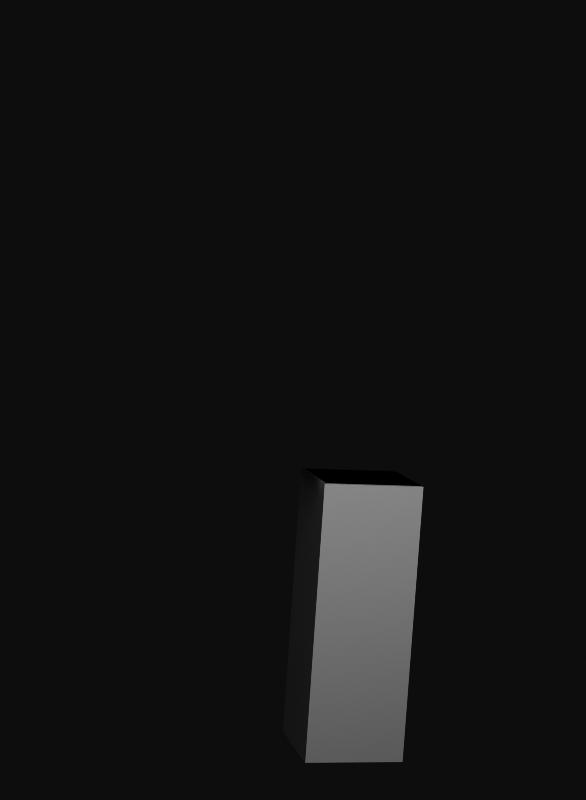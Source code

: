 # Source: alex.blend  (saved by Blender 4.1.24; exported with 4.5.12 LTS)
import bpy
from mathutils import Matrix  # noqa: F401  (used for matrix-valued properties, if any)

bpy.ops.wm.read_factory_settings(use_empty=True)
scene = bpy.context.scene
scene.name = 'Scene'

# ---- collections
col_collection = bpy.data.collections.new('Collection'); scene.collection.children.link(col_collection)
col_bad = bpy.data.collections.new('bad'); scene.collection.children.link(col_bad)
col_good = bpy.data.collections.new('good'); scene.collection.children.link(col_good)

# ---- materials (node trees are filled in below, after node groups)
mat_material_0 = bpy.data.materials.new('Material_0')
mat_material_0.alpha_threshold = 0.05
mat_material_0.preview_render_type = 'FLAT'

# ---- material node trees
mat_material_0.use_nodes = True; mat_material_0.node_tree.nodes.clear()
_N = mat_material_0.node_tree.nodes; _L = mat_material_0.node_tree.links
n0 = _N.new('ShaderNodeOutputMaterial'); n0.name = 'Material Output'; n0.location = (1237, 335)
n1 = _N.new('ShaderNodeTexCoord'); n1.name = 'Texture Coordinate'; n1.location = (-245, 207)
n2 = _N.new('ShaderNodeShaderToRGB'); n2.name = 'Shader to RGB'; n2.location = (139, 554)
n3 = _N.new('ShaderNodeSeparateColor'); n3.name = 'Separate Color'; n3.location = (363, 534)
n4 = _N.new('ShaderNodeSeparateXYZ'); n4.name = 'Separate XYZ'; n4.location = (31, 215)
n5 = _N.new('ShaderNodeMath'); n5.name = 'Math'; n5.location = (625, 551)
n5.operation = 'MULTIPLY'
n5.inputs[1].default_value = 0.75
n6 = _N.new('ShaderNodeBsdfPrincipled'); n6.name = 'Principled BSDF'; n6.location = (-430, 758)
n6.inputs[2].default_value = 0.5182
_L.new(n2.outputs[0], n3.inputs[0])
_L.new(n1.outputs[2], n4.inputs[0])
_L.new(n3.outputs[2], n5.inputs[0])
_L.new(n6.outputs[0], n2.inputs[0])
_L.new(n6.outputs[0], n0.inputs[0])
n0.is_active_output = True

# ---- world
world_world = bpy.data.worlds.new('World'); scene.world = world_world
world_world.use_nodes = True; world_world.node_tree.nodes.clear()
_N = world_world.node_tree.nodes; _L = world_world.node_tree.links
n0 = _N.new('ShaderNodeOutputWorld'); n0.name = 'World Output'; n0.location = (300, 300)
n1 = _N.new('ShaderNodeBackground'); n1.name = 'Background'; n1.location = (10, 300)
n1.inputs[0].default_value = (0.05088, 0.05088, 0.05088, 1.0)
_L.new(n1.outputs[0], n0.inputs[0])
n0.is_active_output = True
world_world.color = (0.05088, 0.05088, 0.05088)
world_world.use_sun_shadow = False
world_world.sun_shadow_jitter_overblur = 0.0

# ---- cameras
cam_camera_001 = bpy.data.cameras.new('Camera.001')
cam_camera_001.clip_end = 100.0
cam_camera_001.lens = 70.0
cam_camera_001.sensor_width = 32.0
cam_camera_001.sensor_height = 18.0
cam_camera_001.ortho_scale = 13.2
cam_camera_001.display_size = 2.0
cam_camera_001.show_background_images = True
cam_camera_001.dof.focus_distance = 0.0

# ---- lights
light_sun_002 = bpy.data.lights.new('Sun.002', 'AREA')
light_sun_002.transmission_factor = 0.0
light_sun_002.energy = 680.0
light_sun_002.shadow_buffer_clip_start = 0.5
light_sun_002.shadow_soft_size = 0.1
light_sun_002.shadow_maximum_resolution = 0.006
light_sun_002.use_absolute_resolution = True
light_sun_002.size = 0.1
light_sun_002.size_y = 0.1

# ---- meshes
me_mesh_1 = bpy.data.meshes.new('Mesh_1')
me_mesh_1.from_pydata([(0.2812, -0.2812, 2.031), (0.2812, 0.2812, 2.031), (0.2812, -0.2812, 1.469), (0.2812, 0.2812, 1.469), (-0.2812, 0.2812, 2.031), (-0.2812, -0.2812, 2.031), (-0.2812, 0.2812, 1.469), (-0.2812, -0.2812, 1.469), (-0.2812, 0.2812, 2.031), (0.2812, 0.2812, 2.031), (-0.2812, -0.2812, 2.031), (0.2812, -0.2812, 2.031), (-0.2812, -0.2812, 1.469), (0.2812, -0.2812, 1.469), (-0.2812, 0.2812, 1.469), (0.2812, 0.2812, 1.469), (-0.2812, -0.2812, 2.031), (0.2812, -0.2812, 2.031), (-0.2812, -0.2812, 1.469), (0.2812, -0.2812, 1.469), (0.2812, 0.2812, 2.031), (-0.2812, 0.2812, 2.031), (0.2812, 0.2812, 1.469), (-0.2812, 0.2812, 1.469)], [], [(0, 2, 1), (2, 3, 1), (4, 6, 5), (6, 7, 5), (8, 10, 9), (10, 11, 9), (12, 14, 13), (14, 15, 13), (16, 18, 17), (18, 19, 17), (20, 22, 21), (22, 23, 21)])
_uv = me_mesh_1.uv_layers.new(name='UVMap')
_uv.uv.foreach_set('vector', [0.5002, 0.8748, 0.5002, 0.7502, 0.6248, 0.8748, 0.5002, 0.7502, 0.6248, 0.7502, 0.6248, 0.8748, 0.7502, 0.8748, 0.7502, 0.7502, 0.8748, 0.8748, 0.7502, 0.7502, 0.8748, 0.7502, 0.8748, 0.8748, 0.7498, 0.8752, 0.7498, 0.9998, 0.6252, 0.8752, 0.7498, 0.9998, 0.6252, 0.9998, 0.6252, 0.8752, 0.8748, 0.9998, 0.8748, 0.8752, 0.7502, 0.9998, 0.8748, 0.8752, 0.7502, 0.8752, 0.7502, 0.9998, 0.8752, 0.8748, 0.8752, 0.7502, 0.9998, 0.8748, 0.8752, 0.7502, 0.9998, 0.7502, 0.9998, 0.8748, 0.6252, 0.8748, 0.6252, 0.7502, 0.7498, 0.8748, 0.6252, 0.7502, 0.7498, 0.7502, 0.7498, 0.8748])
me_mesh_1.materials.append(mat_material_0)
me_mesh_1.update()
me_mesh_1.normals_split_custom_set([tuple(v) for v in zip(*[iter([1.0, 0.0, 0.0, 1.0, 0.0, 0.0, 1.0, 0.0, 0.0, 1.0, 0.0, 0.0, 1.0, 0.0, 0.0, 1.0, 0.0, 0.0, -1.0, 0.0, 0.0, -1.0, 0.0, 0.0, -1.0, 0.0, 0.0, -1.0, 0.0, 0.0, -1.0, 0.0, 0.0, -1.0, 0.0, 0.0, 0.0, 0.0, 1.0, 0.0, 0.0, 1.0, 0.0, 0.0, 1.0, 0.0, 0.0, 1.0, 0.0, 0.0, 1.0, 0.0, 0.0, 1.0, 0.0, 0.0, -1.0, 0.0, 0.0, -1.0, 0.0, 0.0, -1.0, 0.0, 0.0, -1.0, 0.0, 0.0, -1.0, 0.0, 0.0, -1.0, 0.0, -1.0, 0.0, 0.0, -1.0, 0.0, 0.0, -1.0, 0.0, 0.0, -1.0, 0.0, 0.0, -1.0, 0.0, 0.0, -1.0, 0.0, 0.0, 1.0, 0.0, 0.0, 1.0, 0.0, 0.0, 1.0, 0.0, 0.0, 1.0, 0.0, 0.0, 1.0, 0.0, 0.0, 1.0, 0.0])] * 3)])
me_mesh_6 = bpy.data.meshes.new('Mesh_6')
me_mesh_6.from_pydata([(-0.25, -0.125, 1.5), (-0.25, 0.125, 1.5), (-0.25, -0.125, 0.75), (-0.25, 0.125, 0.75), (-0.4375, 0.125, 1.5), (-0.4375, -0.125, 1.5), (-0.4375, 0.125, 0.75), (-0.4375, -0.125, 0.75), (-0.4375, 0.125, 1.5), (-0.25, 0.125, 1.5), (-0.4375, -0.125, 1.5), (-0.25, -0.125, 1.5), (-0.4375, -0.125, 0.75), (-0.25, -0.125, 0.75), (-0.4375, 0.125, 0.75), (-0.25, 0.125, 0.75), (-0.4375, -0.125, 1.5), (-0.25, -0.125, 1.5), (-0.4375, -0.125, 0.75), (-0.25, -0.125, 0.75), (-0.25, 0.125, 1.5), (-0.4375, 0.125, 1.5), (-0.25, 0.125, 0.75), (-0.4375, 0.125, 0.75)], [], [(0, 2, 1), (2, 3, 1), (4, 6, 5), (6, 7, 5), (8, 10, 9), (10, 11, 9), (12, 14, 13), (14, 15, 13), (16, 18, 17), (18, 19, 17), (20, 22, 21), (22, 23, 21)])
_uv = me_mesh_6.uv_layers.new(name='UVMap')
_uv.uv.foreach_set('vector', [0.5002, 0.1873, 0.5002, 0.0002441, 0.5623, 0.1873, 0.5002, 0.0002441, 0.5623, 0.0002441, 0.5623, 0.1873, 0.6096, 0.1873, 0.6096, 0.0002441, 0.6716, 0.1873, 0.6096, 0.0002441, 0.6716, 0.0002441, 0.6716, 0.1873, 0.6091, 0.1877, 0.6091, 0.2498, 0.5627, 0.1877, 0.6091, 0.2498, 0.5627, 0.2498, 0.5627, 0.1877, 0.656, 0.2498, 0.656, 0.1877, 0.6096, 0.2498, 0.656, 0.1877, 0.6096, 0.1877, 0.6096, 0.2498, 0.6721, 0.1873, 0.6721, 0.0002441, 0.7185, 0.1873, 0.6721, 0.0002441, 0.7185, 0.0002441, 0.7185, 0.1873, 0.5627, 0.1873, 0.5627, 0.0002441, 0.6091, 0.1873, 0.5627, 0.0002441, 0.6091, 0.0002441, 0.6091, 0.1873])
me_mesh_6.materials.append(mat_material_0)
me_mesh_6.update()
me_mesh_6.normals_split_custom_set([tuple(v) for v in zip(*[iter([1.0, 0.0, 0.0, 1.0, 0.0, 0.0, 1.0, 0.0, 0.0, 1.0, 0.0, 0.0, 1.0, 0.0, 0.0, 1.0, 0.0, 0.0, -1.0, 0.0, 0.0, -1.0, 0.0, 0.0, -1.0, 0.0, 0.0, -1.0, 0.0, 0.0, -1.0, 0.0, 0.0, -1.0, 0.0, 0.0, 0.0, 0.0, 1.0, 0.0, 0.0, 1.0, 0.0, 0.0, 1.0, 0.0, 0.0, 1.0, 0.0, 0.0, 1.0, 0.0, 0.0, 1.0, 0.0, 0.0, -1.0, 0.0, 0.0, -1.0, 0.0, 0.0, -1.0, 0.0, 0.0, -1.0, 0.0, 0.0, -1.0, 0.0, 0.0, -1.0, 0.0, -1.0, 0.0, 0.0, -1.0, 0.0, 0.0, -1.0, 0.0, 0.0, -1.0, 0.0, 0.0, -1.0, 0.0, 0.0, -1.0, 0.0, 0.0, 1.0, 0.0, 0.0, 1.0, 0.0, 0.0, 1.0, 0.0, 0.0, 1.0, 0.0, 0.0, 1.0, 0.0, 0.0, 1.0, 0.0])] * 3)])
me_mesh_7 = bpy.data.meshes.new('Mesh_7')
me_mesh_7.from_pydata([(-0.2344, -0.1406, 1.516), (-0.2344, 0.1406, 1.516), (-0.2344, -0.1406, 0.7344), (-0.2344, 0.1406, 0.7344), (-0.4531, 0.1406, 1.516), (-0.4531, -0.1406, 1.516), (-0.4531, 0.1406, 0.7344), (-0.4531, -0.1406, 0.7344), (-0.4531, 0.1406, 1.516), (-0.2344, 0.1406, 1.516), (-0.4531, -0.1406, 1.516), (-0.2344, -0.1406, 1.516), (-0.4531, -0.1406, 0.7344), (-0.2344, -0.1406, 0.7344), (-0.4531, 0.1406, 0.7344), (-0.2344, 0.1406, 0.7344), (-0.4531, -0.1406, 1.516), (-0.2344, -0.1406, 1.516), (-0.4531, -0.1406, 0.7344), (-0.2344, -0.1406, 0.7344), (-0.2344, 0.1406, 1.516), (-0.4531, 0.1406, 1.516), (-0.2344, 0.1406, 0.7344), (-0.4531, 0.1406, 0.7344)], [], [(0, 2, 1), (2, 3, 1), (4, 6, 5), (6, 7, 5), (8, 10, 9), (10, 11, 9), (12, 14, 13), (14, 15, 13), (16, 18, 17), (18, 19, 17), (20, 22, 21), (22, 23, 21)])
_uv = me_mesh_7.uv_layers.new(name='UVMap')
_uv.uv.foreach_set('vector', [0.7502, 0.1873, 0.7502, 0.0002441, 0.8123, 0.1873, 0.7502, 0.0002441, 0.8123, 0.0002441, 0.8123, 0.1873, 0.8596, 0.1873, 0.8596, 0.0002441, 0.9216, 0.1873, 0.8596, 0.0002441, 0.9216, 0.0002441, 0.9216, 0.1873, 0.8591, 0.1877, 0.8591, 0.2498, 0.8127, 0.1877, 0.8591, 0.2498, 0.8127, 0.2498, 0.8127, 0.1877, 0.906, 0.2498, 0.906, 0.1877, 0.8596, 0.2498, 0.906, 0.1877, 0.8596, 0.1877, 0.8596, 0.2498, 0.9221, 0.1873, 0.9221, 0.0002441, 0.9685, 0.1873, 0.9221, 0.0002441, 0.9685, 0.0002441, 0.9685, 0.1873, 0.8127, 0.1873, 0.8127, 0.0002441, 0.8591, 0.1873, 0.8127, 0.0002441, 0.8591, 0.0002441, 0.8591, 0.1873])
me_mesh_7.materials.append(mat_material_0)
me_mesh_7.update()
me_mesh_7.normals_split_custom_set([tuple(v) for v in zip(*[iter([1.0, 0.0, 0.0, 1.0, 0.0, 0.0, 1.0, 0.0, 0.0, 1.0, 0.0, 0.0, 1.0, 0.0, 0.0, 1.0, 0.0, 0.0, -1.0, 0.0, 0.0, -1.0, 0.0, 0.0, -1.0, 0.0, 0.0, -1.0, 0.0, 0.0, -1.0, 0.0, 0.0, -1.0, 0.0, 0.0, 0.0, 0.0, 1.0, 0.0, 0.0, 1.0, 0.0, 0.0, 1.0, 0.0, 0.0, 1.0, 0.0, 0.0, 1.0, 0.0, 0.0, 1.0, 0.0, 0.0, -1.0, 0.0, 0.0, -1.0, 0.0, 0.0, -1.0, 0.0, 0.0, -1.0, 0.0, 0.0, -1.0, 0.0, 0.0, -1.0, 0.0, -1.0, 0.0, 0.0, -1.0, 0.0, 0.0, -1.0, 0.0, 0.0, -1.0, 0.0, 0.0, -1.0, 0.0, 0.0, -1.0, 0.0, 0.0, 1.0, 0.0, 0.0, 1.0, 0.0, 0.0, 1.0, 0.0, 0.0, 1.0, 0.0, 0.0, 1.0, 0.0, 0.0, 1.0, 0.0])] * 3)])
me_mesh_10 = bpy.data.meshes.new('Mesh_10')
me_mesh_10.from_pydata([(0.00625, -0.125, 0.75), (0.00625, 0.125, 0.75), (0.00625, -0.125, 0.0), (0.00625, 0.125, 0.0), (-0.2438, 0.125, 0.75), (-0.2438, -0.125, 0.75), (-0.2438, 0.125, 0.0), (-0.2438, -0.125, 0.0), (-0.2438, 0.125, 0.75), (0.00625, 0.125, 0.75), (-0.2438, -0.125, 0.75), (0.00625, -0.125, 0.75), (-0.2438, -0.125, 0.0), (0.00625, -0.125, 0.0), (-0.2438, 0.125, 0.0), (0.00625, 0.125, 0.0), (-0.2438, -0.125, 0.75), (0.00625, -0.125, 0.75), (-0.2438, -0.125, 0.0), (0.00625, -0.125, 0.0), (0.00625, 0.125, 0.75), (-0.2438, 0.125, 0.75), (0.00625, 0.125, 0.0), (-0.2438, 0.125, 0.0)], [], [(0, 2, 1), (2, 3, 1), (4, 6, 5), (6, 7, 5), (8, 10, 9), (10, 11, 9), (12, 14, 13), (14, 15, 13), (16, 18, 17), (18, 19, 17), (20, 22, 21), (22, 23, 21)])
_uv = me_mesh_10.uv_layers.new(name='UVMap')
_uv.uv.foreach_set('vector', [0.2502, 0.1873, 0.2502, 0.0002441, 0.3123, 0.1873, 0.2502, 0.0002441, 0.3123, 0.0002441, 0.3123, 0.1873, 0.3752, 0.1873, 0.3752, 0.0002441, 0.4373, 0.1873, 0.3752, 0.0002441, 0.4373, 0.0002441, 0.4373, 0.1873, 0.3748, 0.1877, 0.3748, 0.2498, 0.3127, 0.1877, 0.3748, 0.2498, 0.3127, 0.2498, 0.3127, 0.1877, 0.4373, 0.2498, 0.4373, 0.1877, 0.3752, 0.2498, 0.4373, 0.1877, 0.3752, 0.1877, 0.3752, 0.2498, 0.4377, 0.1873, 0.4377, 0.0002441, 0.4998, 0.1873, 0.4377, 0.0002441, 0.4998, 0.0002441, 0.4998, 0.1873, 0.3127, 0.1873, 0.3127, 0.0002441, 0.3748, 0.1873, 0.3127, 0.0002441, 0.3748, 0.0002441, 0.3748, 0.1873])
me_mesh_10.materials.append(mat_material_0)
me_mesh_10.update()
me_mesh_10.normals_split_custom_set([tuple(v) for v in zip(*[iter([1.0, 0.0, 0.0, 1.0, 0.0, 0.0, 1.0, 0.0, 0.0, 1.0, 0.0, 0.0, 1.0, 0.0, 0.0, 1.0, 0.0, 0.0, -1.0, 0.0, 0.0, -1.0, 0.0, 0.0, -1.0, 0.0, 0.0, -1.0, 0.0, 0.0, -1.0, 0.0, 0.0, -1.0, 0.0, 0.0, 0.0, 0.0, 1.0, 0.0, 0.0, 1.0, 0.0, 0.0, 1.0, 0.0, 0.0, 1.0, 0.0, 0.0, 1.0, 0.0, 0.0, 1.0, 0.0, 0.0, -1.0, 0.0, 0.0, -1.0, 0.0, 0.0, -1.0, 0.0, 0.0, -1.0, 0.0, 0.0, -1.0, 0.0, 0.0, -1.0, 0.0, -1.0, 0.0, 0.0, -1.0, 0.0, 0.0, -1.0, 0.0, 0.0, -1.0, 0.0, 0.0, -1.0, 0.0, 0.0, -1.0, 0.0, 0.0, 1.0, 0.0, 0.0, 1.0, 0.0, 0.0, 1.0, 0.0, 0.0, 1.0, 0.0, 0.0, 1.0, 0.0, 0.0, 1.0, 0.0])] * 3)])
me_mesh_11 = bpy.data.meshes.new('Mesh_11')
me_mesh_11.from_pydata([(0.02187, -0.1406, 0.7656), (0.02187, 0.1406, 0.7656), (0.02187, -0.1406, -0.01562), (0.02187, 0.1406, -0.01562), (-0.2594, 0.1406, 0.7656), (-0.2594, -0.1406, 0.7656), (-0.2594, 0.1406, -0.01562), (-0.2594, -0.1406, -0.01562), (-0.2594, 0.1406, 0.7656), (0.02187, 0.1406, 0.7656), (-0.2594, -0.1406, 0.7656), (0.02187, -0.1406, 0.7656), (-0.2594, -0.1406, -0.01562), (0.02187, -0.1406, -0.01562), (-0.2594, 0.1406, -0.01562), (0.02187, 0.1406, -0.01562), (-0.2594, -0.1406, 0.7656), (0.02187, -0.1406, 0.7656), (-0.2594, -0.1406, -0.01562), (0.02187, -0.1406, -0.01562), (0.02187, 0.1406, 0.7656), (-0.2594, 0.1406, 0.7656), (0.02187, 0.1406, -0.01562), (-0.2594, 0.1406, -0.01562)], [], [(0, 2, 1), (2, 3, 1), (4, 6, 5), (6, 7, 5), (8, 10, 9), (10, 11, 9), (12, 14, 13), (14, 15, 13), (16, 18, 17), (18, 19, 17), (20, 22, 21), (22, 23, 21)])
_uv = me_mesh_11.uv_layers.new(name='UVMap')
_uv.uv.foreach_set('vector', [0.0002441, 0.1873, 0.0002441, 0.0002441, 0.06226, 0.1873, 0.0002441, 0.0002441, 0.06226, 0.0002441, 0.06226, 0.1873, 0.1252, 0.1873, 0.1252, 0.0002441, 0.1873, 0.1873, 0.1252, 0.0002441, 0.1873, 0.0002441, 0.1873, 0.1873, 0.1248, 0.1877, 0.1248, 0.2498, 0.06274, 0.1877, 0.1248, 0.2498, 0.06274, 0.2498, 0.06274, 0.1877, 0.1873, 0.2498, 0.1873, 0.1877, 0.1252, 0.2498, 0.1873, 0.1877, 0.1252, 0.1877, 0.1252, 0.2498, 0.1877, 0.1873, 0.1877, 0.0002441, 0.2498, 0.1873, 0.1877, 0.0002441, 0.2498, 0.0002441, 0.2498, 0.1873, 0.06274, 0.1873, 0.06274, 0.0002441, 0.1248, 0.1873, 0.06274, 0.0002441, 0.1248, 0.0002441, 0.1248, 0.1873])
me_mesh_11.materials.append(mat_material_0)
me_mesh_11.update()
me_mesh_11.normals_split_custom_set([tuple(v) for v in zip(*[iter([1.0, 0.0, 0.0, 1.0, 0.0, 0.0, 1.0, 0.0, 0.0, 1.0, 0.0, 0.0, 1.0, 0.0, 0.0, 1.0, 0.0, 0.0, -1.0, 0.0, 0.0, -1.0, 0.0, 0.0, -1.0, 0.0, 0.0, -1.0, 0.0, 0.0, -1.0, 0.0, 0.0, -1.0, 0.0, 0.0, 0.0, 0.0, 1.0, 0.0, 0.0, 1.0, 0.0, 0.0, 1.0, 0.0, 0.0, 1.0, 0.0, 0.0, 1.0, 0.0, 0.0, 1.0, 0.0, 0.0, -1.0, 0.0, 0.0, -1.0, 0.0, 0.0, -1.0, 0.0, 0.0, -1.0, 0.0, 0.0, -1.0, 0.0, 0.0, -1.0, 0.0, -1.0, 0.0, 0.0, -1.0, 0.0, 0.0, -1.0, 0.0, 0.0, -1.0, 0.0, 0.0, -1.0, 0.0, 0.0, -1.0, 0.0, 0.0, 1.0, 0.0, 0.0, 1.0, 0.0, 0.0, 1.0, 0.0, 0.0, 1.0, 0.0, 0.0, 1.0, 0.0, 0.0, 1.0, 0.0])] * 3)])
me_mesh_4 = bpy.data.meshes.new('Mesh_4')
me_mesh_4.from_pydata([(0.4375, -0.125, 1.5), (0.4375, 0.125, 1.5), (0.4375, -0.125, 0.75), (0.4375, 0.125, 0.75), (0.25, 0.125, 1.5), (0.25, -0.125, 1.5), (0.25, 0.125, 0.75), (0.25, -0.125, 0.75), (0.25, 0.125, 1.5), (0.4375, 0.125, 1.5), (0.25, -0.125, 1.5), (0.4375, -0.125, 1.5), (0.25, -0.125, 0.75), (0.4375, -0.125, 0.75), (0.25, 0.125, 0.75), (0.4375, 0.125, 0.75), (0.25, -0.125, 1.5), (0.4375, -0.125, 1.5), (0.25, -0.125, 0.75), (0.4375, -0.125, 0.75), (0.4375, 0.125, 1.5), (0.25, 0.125, 1.5), (0.4375, 0.125, 0.75), (0.25, 0.125, 0.75)], [], [(0, 2, 1), (2, 3, 1), (4, 6, 5), (6, 7, 5), (8, 10, 9), (10, 11, 9), (12, 14, 13), (14, 15, 13), (16, 18, 17), (18, 19, 17), (20, 22, 21), (22, 23, 21)])
_uv = me_mesh_4.uv_layers.new(name='UVMap')
_uv.uv.foreach_set('vector', [0.6252, 0.6873, 0.6252, 0.5002, 0.6873, 0.6873, 0.6252, 0.5002, 0.6873, 0.5002, 0.6873, 0.6873, 0.7346, 0.6873, 0.7346, 0.5002, 0.7966, 0.6873, 0.7346, 0.5002, 0.7966, 0.5002, 0.7966, 0.6873, 0.7341, 0.6877, 0.7341, 0.7498, 0.6877, 0.6877, 0.7341, 0.7498, 0.6877, 0.7498, 0.6877, 0.6877, 0.781, 0.7498, 0.781, 0.6877, 0.7346, 0.7498, 0.781, 0.6877, 0.7346, 0.6877, 0.7346, 0.7498, 0.7971, 0.6873, 0.7971, 0.5002, 0.8435, 0.6873, 0.7971, 0.5002, 0.8435, 0.5002, 0.8435, 0.6873, 0.6877, 0.6873, 0.6877, 0.5002, 0.7341, 0.6873, 0.6877, 0.5002, 0.7341, 0.5002, 0.7341, 0.6873])
me_mesh_4.materials.append(mat_material_0)
me_mesh_4.update()
me_mesh_4.normals_split_custom_set([tuple(v) for v in zip(*[iter([1.0, 0.0, 0.0, 1.0, 0.0, 0.0, 1.0, 0.0, 0.0, 1.0, 0.0, 0.0, 1.0, 0.0, 0.0, 1.0, 0.0, 0.0, -1.0, 0.0, 0.0, -1.0, 0.0, 0.0, -1.0, 0.0, 0.0, -1.0, 0.0, 0.0, -1.0, 0.0, 0.0, -1.0, 0.0, 0.0, 0.0, 0.0, 1.0, 0.0, 0.0, 1.0, 0.0, 0.0, 1.0, 0.0, 0.0, 1.0, 0.0, 0.0, 1.0, 0.0, 0.0, 1.0, 0.0, 0.0, -1.0, 0.0, 0.0, -1.0, 0.0, 0.0, -1.0, 0.0, 0.0, -1.0, 0.0, 0.0, -1.0, 0.0, 0.0, -1.0, 0.0, -1.0, 0.0, 0.0, -1.0, 0.0, 0.0, -1.0, 0.0, 0.0, -1.0, 0.0, 0.0, -1.0, 0.0, 0.0, -1.0, 0.0, 0.0, 1.0, 0.0, 0.0, 1.0, 0.0, 0.0, 1.0, 0.0, 0.0, 1.0, 0.0, 0.0, 1.0, 0.0, 0.0, 1.0, 0.0])] * 3)])
me_mesh_5 = bpy.data.meshes.new('Mesh_5')
me_mesh_5.from_pydata([(0.4531, -0.1406, 1.516), (0.4531, 0.1406, 1.516), (0.4531, -0.1406, 0.7344), (0.4531, 0.1406, 0.7344), (0.2344, 0.1406, 1.516), (0.2344, -0.1406, 1.516), (0.2344, 0.1406, 0.7344), (0.2344, -0.1406, 0.7344), (0.2344, 0.1406, 1.516), (0.4531, 0.1406, 1.516), (0.2344, -0.1406, 1.516), (0.4531, -0.1406, 1.516), (0.2344, -0.1406, 0.7344), (0.4531, -0.1406, 0.7344), (0.2344, 0.1406, 0.7344), (0.4531, 0.1406, 0.7344), (0.2344, -0.1406, 1.516), (0.4531, -0.1406, 1.516), (0.2344, -0.1406, 0.7344), (0.4531, -0.1406, 0.7344), (0.4531, 0.1406, 1.516), (0.2344, 0.1406, 1.516), (0.4531, 0.1406, 0.7344), (0.2344, 0.1406, 0.7344)], [], [(0, 2, 1), (2, 3, 1), (4, 6, 5), (6, 7, 5), (8, 10, 9), (10, 11, 9), (12, 14, 13), (14, 15, 13), (16, 18, 17), (18, 19, 17), (20, 22, 21), (22, 23, 21)])
_uv = me_mesh_5.uv_layers.new(name='UVMap')
_uv.uv.foreach_set('vector', [0.6252, 0.4373, 0.6252, 0.2502, 0.6873, 0.4373, 0.6252, 0.2502, 0.6873, 0.2502, 0.6873, 0.4373, 0.7346, 0.4373, 0.7346, 0.2502, 0.7966, 0.4373, 0.7346, 0.2502, 0.7966, 0.2502, 0.7966, 0.4373, 0.7341, 0.4377, 0.7341, 0.4998, 0.6877, 0.4377, 0.7341, 0.4998, 0.6877, 0.4998, 0.6877, 0.4377, 0.781, 0.4998, 0.781, 0.4377, 0.7346, 0.4998, 0.781, 0.4377, 0.7346, 0.4377, 0.7346, 0.4998, 0.7971, 0.4373, 0.7971, 0.2502, 0.8435, 0.4373, 0.7971, 0.2502, 0.8435, 0.2502, 0.8435, 0.4373, 0.6877, 0.4373, 0.6877, 0.2502, 0.7341, 0.4373, 0.6877, 0.2502, 0.7341, 0.2502, 0.7341, 0.4373])
me_mesh_5.materials.append(mat_material_0)
me_mesh_5.update()
me_mesh_5.normals_split_custom_set([tuple(v) for v in zip(*[iter([1.0, 0.0, 0.0, 1.0, 0.0, 0.0, 1.0, 0.0, 0.0, 1.0, 0.0, 0.0, 1.0, 0.0, 0.0, 1.0, 0.0, 0.0, -1.0, 0.0, 0.0, -1.0, 0.0, 0.0, -1.0, 0.0, 0.0, -1.0, 0.0, 0.0, -1.0, 0.0, 0.0, -1.0, 0.0, 0.0, 0.0, 0.0, 1.0, 0.0, 0.0, 1.0, 0.0, 0.0, 1.0, 0.0, 0.0, 1.0, 0.0, 0.0, 1.0, 0.0, 0.0, 1.0, 0.0, 0.0, -1.0, 0.0, 0.0, -1.0, 0.0, 0.0, -1.0, 0.0, 0.0, -1.0, 0.0, 0.0, -1.0, 0.0, 0.0, -1.0, 0.0, -1.0, 0.0, 0.0, -1.0, 0.0, 0.0, -1.0, 0.0, 0.0, -1.0, 0.0, 0.0, -1.0, 0.0, 0.0, -1.0, 0.0, 0.0, 1.0, 0.0, 0.0, 1.0, 0.0, 0.0, 1.0, 0.0, 0.0, 1.0, 0.0, 0.0, 1.0, 0.0, 0.0, 1.0, 0.0])] * 3)])
me_mesh_8 = bpy.data.meshes.new('Mesh_8')
me_mesh_8.from_pydata([(0.2438, -0.125, 0.75), (0.2438, 0.125, 0.75), (0.2438, -0.125, 0.0), (0.2438, 0.125, 0.0), (-0.00625, 0.125, 0.75), (-0.00625, -0.125, 0.75), (-0.00625, 0.125, 0.0), (-0.00625, -0.125, 0.0), (-0.00625, 0.125, 0.75), (0.2438, 0.125, 0.75), (-0.00625, -0.125, 0.75), (0.2438, -0.125, 0.75), (-0.00625, -0.125, 0.0), (0.2438, -0.125, 0.0), (-0.00625, 0.125, 0.0), (0.2438, 0.125, 0.0), (-0.00625, -0.125, 0.75), (0.2438, -0.125, 0.75), (-0.00625, -0.125, 0.0), (0.2438, -0.125, 0.0), (0.2438, 0.125, 0.75), (-0.00625, 0.125, 0.75), (0.2438, 0.125, 0.0), (-0.00625, 0.125, 0.0)], [], [(0, 2, 1), (2, 3, 1), (4, 6, 5), (6, 7, 5), (8, 10, 9), (10, 11, 9), (12, 14, 13), (14, 15, 13), (16, 18, 17), (18, 19, 17), (20, 22, 21), (22, 23, 21)])
_uv = me_mesh_8.uv_layers.new(name='UVMap')
_uv.uv.foreach_set('vector', [0.0002441, 0.6873, 0.0002441, 0.5002, 0.06226, 0.6873, 0.0002441, 0.5002, 0.06226, 0.5002, 0.06226, 0.6873, 0.1252, 0.6873, 0.1252, 0.5002, 0.1873, 0.6873, 0.1252, 0.5002, 0.1873, 0.5002, 0.1873, 0.6873, 0.1248, 0.6877, 0.1248, 0.7498, 0.06274, 0.6877, 0.1248, 0.7498, 0.06274, 0.7498, 0.06274, 0.6877, 0.1873, 0.7498, 0.1873, 0.6877, 0.1252, 0.7498, 0.1873, 0.6877, 0.1252, 0.6877, 0.1252, 0.7498, 0.1877, 0.6873, 0.1877, 0.5002, 0.2498, 0.6873, 0.1877, 0.5002, 0.2498, 0.5002, 0.2498, 0.6873, 0.06274, 0.6873, 0.06274, 0.5002, 0.1248, 0.6873, 0.06274, 0.5002, 0.1248, 0.5002, 0.1248, 0.6873])
me_mesh_8.materials.append(mat_material_0)
me_mesh_8.update()
me_mesh_8.normals_split_custom_set([tuple(v) for v in zip(*[iter([1.0, 0.0, 0.0, 1.0, 0.0, 0.0, 1.0, 0.0, 0.0, 1.0, 0.0, 0.0, 1.0, 0.0, 0.0, 1.0, 0.0, 0.0, -1.0, 0.0, 0.0, -1.0, 0.0, 0.0, -1.0, 0.0, 0.0, -1.0, 0.0, 0.0, -1.0, 0.0, 0.0, -1.0, 0.0, 0.0, 0.0, 0.0, 1.0, 0.0, 0.0, 1.0, 0.0, 0.0, 1.0, 0.0, 0.0, 1.0, 0.0, 0.0, 1.0, 0.0, 0.0, 1.0, 0.0, 0.0, -1.0, 0.0, 0.0, -1.0, 0.0, 0.0, -1.0, 0.0, 0.0, -1.0, 0.0, 0.0, -1.0, 0.0, 0.0, -1.0, 0.0, -1.0, 0.0, 0.0, -1.0, 0.0, 0.0, -1.0, 0.0, 0.0, -1.0, 0.0, 0.0, -1.0, 0.0, 0.0, -1.0, 0.0, 0.0, 1.0, 0.0, 0.0, 1.0, 0.0, 0.0, 1.0, 0.0, 0.0, 1.0, 0.0, 0.0, 1.0, 0.0, 0.0, 1.0, 0.0])] * 3)])
me_mesh_9 = bpy.data.meshes.new('Mesh_9')
me_mesh_9.from_pydata([(0.2594, -0.1406, 0.7656), (0.2594, 0.1406, 0.7656), (0.2594, -0.1406, -0.01562), (0.2594, 0.1406, -0.01562), (-0.02187, 0.1406, 0.7656), (-0.02187, -0.1406, 0.7656), (-0.02187, 0.1406, -0.01562), (-0.02187, -0.1406, -0.01562), (-0.02187, 0.1406, 0.7656), (0.2594, 0.1406, 0.7656), (-0.02187, -0.1406, 0.7656), (0.2594, -0.1406, 0.7656), (-0.02187, -0.1406, -0.01562), (0.2594, -0.1406, -0.01562), (-0.02187, 0.1406, -0.01562), (0.2594, 0.1406, -0.01562), (-0.02187, -0.1406, 0.7656), (0.2594, -0.1406, 0.7656), (-0.02187, -0.1406, -0.01562), (0.2594, -0.1406, -0.01562), (0.2594, 0.1406, 0.7656), (-0.02187, 0.1406, 0.7656), (0.2594, 0.1406, -0.01562), (-0.02187, 0.1406, -0.01562)], [], [(0, 2, 1), (2, 3, 1), (4, 6, 5), (6, 7, 5), (8, 10, 9), (10, 11, 9), (12, 14, 13), (14, 15, 13), (16, 18, 17), (18, 19, 17), (20, 22, 21), (22, 23, 21)])
_uv = me_mesh_9.uv_layers.new(name='UVMap')
_uv.uv.foreach_set('vector', [0.0002441, 0.4373, 0.0002441, 0.2502, 0.06226, 0.4373, 0.0002441, 0.2502, 0.06226, 0.2502, 0.06226, 0.4373, 0.1252, 0.4373, 0.1252, 0.2502, 0.1873, 0.4373, 0.1252, 0.2502, 0.1873, 0.2502, 0.1873, 0.4373, 0.1248, 0.4377, 0.1248, 0.4998, 0.06274, 0.4377, 0.1248, 0.4998, 0.06274, 0.4998, 0.06274, 0.4377, 0.1873, 0.4998, 0.1873, 0.4377, 0.1252, 0.4998, 0.1873, 0.4377, 0.1252, 0.4377, 0.1252, 0.4998, 0.1877, 0.4373, 0.1877, 0.2502, 0.2498, 0.4373, 0.1877, 0.2502, 0.2498, 0.2502, 0.2498, 0.4373, 0.06274, 0.4373, 0.06274, 0.2502, 0.1248, 0.4373, 0.06274, 0.2502, 0.1248, 0.2502, 0.1248, 0.4373])
me_mesh_9.materials.append(mat_material_0)
me_mesh_9.update()
me_mesh_9.normals_split_custom_set([tuple(v) for v in zip(*[iter([1.0, 0.0, 0.0, 1.0, 0.0, 0.0, 1.0, 0.0, 0.0, 1.0, 0.0, 0.0, 1.0, 0.0, 0.0, 1.0, 0.0, 0.0, -1.0, 0.0, 0.0, -1.0, 0.0, 0.0, -1.0, 0.0, 0.0, -1.0, 0.0, 0.0, -1.0, 0.0, 0.0, -1.0, 0.0, 0.0, 0.0, 0.0, 1.0, 0.0, 0.0, 1.0, 0.0, 0.0, 1.0, 0.0, 0.0, 1.0, 0.0, 0.0, 1.0, 0.0, 0.0, 1.0, 0.0, 0.0, -1.0, 0.0, 0.0, -1.0, 0.0, 0.0, -1.0, 0.0, 0.0, -1.0, 0.0, 0.0, -1.0, 0.0, 0.0, -1.0, 0.0, -1.0, 0.0, 0.0, -1.0, 0.0, 0.0, -1.0, 0.0, 0.0, -1.0, 0.0, 0.0, -1.0, 0.0, 0.0, -1.0, 0.0, 0.0, 1.0, 0.0, 0.0, 1.0, 0.0, 0.0, 1.0, 0.0, 0.0, 1.0, 0.0, 0.0, 1.0, 0.0, 0.0, 1.0, 0.0])] * 3)])
me_mesh_2 = bpy.data.meshes.new('Mesh_2')
me_mesh_2.from_pydata([(0.25, -0.125, 1.5), (0.25, 0.125, 1.5), (0.25, -0.125, 0.75), (0.25, 0.125, 0.75), (-0.25, 0.125, 1.5), (-0.25, -0.125, 1.5), (-0.25, 0.125, 0.75), (-0.25, -0.125, 0.75), (-0.25, 0.125, 1.5), (0.25, 0.125, 1.5), (-0.25, -0.125, 1.5), (0.25, -0.125, 1.5), (-0.25, -0.125, 0.75), (0.25, -0.125, 0.75), (-0.25, 0.125, 0.75), (0.25, 0.125, 0.75), (-0.25, -0.125, 1.5), (0.25, -0.125, 1.5), (-0.25, -0.125, 0.75), (0.25, -0.125, 0.75), (0.25, 0.125, 1.5), (-0.25, 0.125, 1.5), (0.25, 0.125, 0.75), (-0.25, 0.125, 0.75)], [], [(0, 2, 1), (2, 3, 1), (4, 6, 5), (6, 7, 5), (8, 10, 9), (10, 11, 9), (12, 14, 13), (14, 15, 13), (16, 18, 17), (18, 19, 17), (20, 22, 21), (22, 23, 21)])
_uv = me_mesh_2.uv_layers.new(name='UVMap')
_uv.uv.foreach_set('vector', [0.2502, 0.6873, 0.2502, 0.5002, 0.3123, 0.6873, 0.2502, 0.5002, 0.3123, 0.5002, 0.3123, 0.6873, 0.4377, 0.6873, 0.4377, 0.5002, 0.4998, 0.6873, 0.4377, 0.5002, 0.4998, 0.5002, 0.4998, 0.6873, 0.4373, 0.6877, 0.4373, 0.7498, 0.3127, 0.6877, 0.4373, 0.7498, 0.3127, 0.7498, 0.3127, 0.6877, 0.5623, 0.7498, 0.5623, 0.6877, 0.4377, 0.7498, 0.5623, 0.6877, 0.4377, 0.6877, 0.4377, 0.7498, 0.5002, 0.6873, 0.5002, 0.5002, 0.6248, 0.6873, 0.5002, 0.5002, 0.6248, 0.5002, 0.6248, 0.6873, 0.3127, 0.6873, 0.3127, 0.5002, 0.4373, 0.6873, 0.3127, 0.5002, 0.4373, 0.5002, 0.4373, 0.6873])
me_mesh_2.materials.append(mat_material_0)
me_mesh_2.update()
me_mesh_2.normals_split_custom_set([tuple(v) for v in zip(*[iter([1.0, 0.0, 0.0, 1.0, 0.0, 0.0, 1.0, 0.0, 0.0, 1.0, 0.0, 0.0, 1.0, 0.0, 0.0, 1.0, 0.0, 0.0, -1.0, 0.0, 0.0, -1.0, 0.0, 0.0, -1.0, 0.0, 0.0, -1.0, 0.0, 0.0, -1.0, 0.0, 0.0, -1.0, 0.0, 0.0, 0.0, 0.0, 1.0, 0.0, 0.0, 1.0, 0.0, 0.0, 1.0, 0.0, 0.0, 1.0, 0.0, 0.0, 1.0, 0.0, 0.0, 1.0, 0.0, 0.0, -1.0, 0.0, 0.0, -1.0, 0.0, 0.0, -1.0, 0.0, 0.0, -1.0, 0.0, 0.0, -1.0, 0.0, 0.0, -1.0, 0.0, -1.0, 0.0, 0.0, -1.0, 0.0, 0.0, -1.0, 0.0, 0.0, -1.0, 0.0, 0.0, -1.0, 0.0, 0.0, -1.0, 0.0, 0.0, 1.0, 0.0, 0.0, 1.0, 0.0, 0.0, 1.0, 0.0, 0.0, 1.0, 0.0, 0.0, 1.0, 0.0, 0.0, 1.0, 0.0])] * 3)])
me_mesh_3 = bpy.data.meshes.new('Mesh_3')
me_mesh_3.from_pydata([(0.2656, -0.1406, 1.516), (0.2656, 0.1406, 1.516), (0.2656, -0.1406, 0.7344), (0.2656, 0.1406, 0.7344), (-0.2656, 0.1406, 1.516), (-0.2656, -0.1406, 1.516), (-0.2656, 0.1406, 0.7344), (-0.2656, -0.1406, 0.7344), (-0.2656, 0.1406, 1.516), (0.2656, 0.1406, 1.516), (-0.2656, -0.1406, 1.516), (0.2656, -0.1406, 1.516), (-0.2656, -0.1406, 0.7344), (0.2656, -0.1406, 0.7344), (-0.2656, 0.1406, 0.7344), (0.2656, 0.1406, 0.7344), (-0.2656, -0.1406, 1.516), (0.2656, -0.1406, 1.516), (-0.2656, -0.1406, 0.7344), (0.2656, -0.1406, 0.7344), (0.2656, 0.1406, 1.516), (-0.2656, 0.1406, 1.516), (0.2656, 0.1406, 0.7344), (-0.2656, 0.1406, 0.7344)], [], [(0, 2, 1), (2, 3, 1), (4, 6, 5), (6, 7, 5), (8, 10, 9), (10, 11, 9), (12, 14, 13), (14, 15, 13), (16, 18, 17), (18, 19, 17), (20, 22, 21), (22, 23, 21)])
_uv = me_mesh_3.uv_layers.new(name='UVMap')
_uv.uv.foreach_set('vector', [0.2502, 0.4373, 0.2502, 0.2502, 0.3123, 0.4373, 0.2502, 0.2502, 0.3123, 0.2502, 0.3123, 0.4373, 0.4377, 0.4373, 0.4377, 0.2502, 0.4998, 0.4373, 0.4377, 0.2502, 0.4998, 0.2502, 0.4998, 0.4373, 0.4373, 0.4377, 0.4373, 0.4998, 0.3127, 0.4377, 0.4373, 0.4998, 0.3127, 0.4998, 0.3127, 0.4377, 0.5623, 0.4998, 0.5623, 0.4377, 0.4377, 0.4998, 0.5623, 0.4377, 0.4377, 0.4377, 0.4377, 0.4998, 0.5002, 0.4373, 0.5002, 0.2502, 0.6248, 0.4373, 0.5002, 0.2502, 0.6248, 0.2502, 0.6248, 0.4373, 0.3127, 0.4373, 0.3127, 0.2502, 0.4373, 0.4373, 0.3127, 0.2502, 0.4373, 0.2502, 0.4373, 0.4373])
me_mesh_3.materials.append(mat_material_0)
me_mesh_3.update()
me_mesh_3.normals_split_custom_set([tuple(v) for v in zip(*[iter([1.0, 0.0, 0.0, 1.0, 0.0, 0.0, 1.0, 0.0, 0.0, 1.0, 0.0, 0.0, 1.0, 0.0, 0.0, 1.0, 0.0, 0.0, -1.0, 0.0, 0.0, -1.0, 0.0, 0.0, -1.0, 0.0, 0.0, -1.0, 0.0, 0.0, -1.0, 0.0, 0.0, -1.0, 0.0, 0.0, 0.0, 0.0, 1.0, 0.0, 0.0, 1.0, 0.0, 0.0, 1.0, 0.0, 0.0, 1.0, 0.0, 0.0, 1.0, 0.0, 0.0, 1.0, 0.0, 0.0, -1.0, 0.0, 0.0, -1.0, 0.0, 0.0, -1.0, 0.0, 0.0, -1.0, 0.0, 0.0, -1.0, 0.0, 0.0, -1.0, 0.0, -1.0, 0.0, 0.0, -1.0, 0.0, 0.0, -1.0, 0.0, 0.0, -1.0, 0.0, 0.0, -1.0, 0.0, 0.0, -1.0, 0.0, 0.0, 1.0, 0.0, 0.0, 1.0, 0.0, 0.0, 1.0, 0.0, 0.0, 1.0, 0.0, 0.0, 1.0, 0.0, 0.0, 1.0, 0.0])] * 3)])
me_mesh_0 = bpy.data.meshes.new('Mesh_0')
me_mesh_0.from_pydata([(-0.25, 0.25, 2.0), (-0.25, -0.25, 2.0), (0.25, -0.25, 2.0), (-0.25, -0.25, 1.5), (0.25, -0.25, 1.5), (0.25, 0.25, 2.0), (0.25, 0.25, 1.5), (-0.25, 0.25, 1.5), (0.25, 0.25, 1.938), (0.25, 0.25, 1.875), (0.25, 0.25, 1.812), (0.25, 0.25, 1.75), (0.25, 0.25, 1.688), (0.25, 0.25, 1.625), (0.25, 0.25, 1.562), (0.25, -0.25, 1.938), (0.25, -0.25, 1.875), (0.25, -0.25, 1.812), (0.25, -0.25, 1.75), (0.25, -0.25, 1.688), (0.25, -0.25, 1.625), (0.25, -0.25, 1.562), (-0.25, 0.25, 1.938), (-0.25, 0.25, 1.875), (-0.25, 0.25, 1.812), (-0.25, 0.25, 1.75), (-0.25, 0.25, 1.688), (-0.25, 0.25, 1.625), (-0.25, 0.25, 1.562), (-0.25, -0.25, 1.938), (-0.25, -0.25, 1.875), (-0.25, -0.25, 1.812), (-0.25, -0.25, 1.75), (-0.25, -0.25, 1.688), (-0.25, -0.25, 1.625), (-0.25, -0.25, 1.562), (-0.1875, -0.25, 2.0), (-0.125, -0.25, 2.0), (-0.0625, -0.25, 2.0), (0.0, -0.25, 2.0), (0.0625, -0.25, 2.0), (0.125, -0.25, 2.0), (0.1875, -0.25, 2.0), (0.1875, 0.25, 1.5), (0.125, 0.25, 1.5), (0.0625, 0.25, 1.5), (0.0, 0.25, 1.5), (-0.0625, 0.25, 1.5), (-0.125, 0.25, 1.5), (-0.1875, 0.25, 1.5), (-0.1875, -0.25, 1.5), (-0.125, -0.25, 1.5), (-0.0625, -0.25, 1.5), (0.0, -0.25, 1.5), (0.0625, -0.25, 1.5), (0.125, -0.25, 1.5), (0.1875, -0.25, 1.5), (-0.1875, 0.25, 2.0), (-0.125, 0.25, 2.0), (-0.0625, 0.25, 2.0), (0.0, 0.25, 2.0), (0.0625, 0.25, 2.0), (0.125, 0.25, 2.0), (0.1875, 0.25, 2.0), (-0.1875, 0.25, 1.562), (-0.125, 0.25, 1.562), (-0.0625, 0.25, 1.562), (0.0, 0.25, 1.562), (0.0625, 0.25, 1.562), (0.125, 0.25, 1.562), (0.1875, 0.25, 1.562), (-0.1875, 0.25, 1.625), (-0.125, 0.25, 1.625), (-0.0625, 0.25, 1.625), (0.0, 0.25, 1.625), (0.0625, 0.25, 1.625), (0.125, 0.25, 1.625), (0.1875, 0.25, 1.625), (-0.1875, 0.25, 1.688), (-0.125, 0.25, 1.688), (-0.0625, 0.25, 1.688), (0.0, 0.25, 1.688), (0.0625, 0.25, 1.688), (0.125, 0.25, 1.688), (0.1875, 0.25, 1.688), (-0.1875, 0.25, 1.75), (-0.125, 0.25, 1.75), (-0.0625, 0.25, 1.75), (0.0, 0.25, 1.75), (0.0625, 0.25, 1.75), (0.125, 0.25, 1.75), (0.1875, 0.25, 1.75), (-0.1875, 0.25, 1.812), (-0.125, 0.25, 1.812), (-0.0625, 0.25, 1.812), (0.0, 0.25, 1.812), (0.0625, 0.25, 1.812), (0.125, 0.25, 1.812), (0.1875, 0.25, 1.812), (-0.1875, 0.25, 1.875), (-0.125, 0.25, 1.875), (-0.0625, 0.25, 1.875), (0.0, 0.25, 1.875), (0.0625, 0.25, 1.875), (0.125, 0.25, 1.875), (0.1875, 0.25, 1.875), (-0.1875, 0.25, 1.938), (-0.125, 0.25, 1.938), (-0.0625, 0.25, 1.938), (0.0, 0.25, 1.938), (0.0625, 0.25, 1.938), (0.125, 0.25, 1.938), (0.1875, 0.25, 1.938), (0.1875, -0.25, 1.562), (0.125, -0.25, 1.562), (0.0625, -0.25, 1.562), (0.0, -0.25, 1.562), (-0.0625, -0.25, 1.562), (-0.125, -0.25, 1.562), (-0.1875, -0.25, 1.562), (0.1875, -0.25, 1.625), (0.125, -0.25, 1.625), (0.0625, -0.25, 1.625), (0.0, -0.25, 1.625), (-0.0625, -0.25, 1.625), (-0.125, -0.25, 1.625), (-0.1875, -0.25, 1.625), (0.1875, -0.25, 1.688), (0.125, -0.25, 1.688), (0.0625, -0.25, 1.688), (0.0, -0.25, 1.688), (-0.0625, -0.25, 1.688), (-0.125, -0.25, 1.688), (-0.1875, -0.25, 1.688), (0.1875, -0.25, 1.75), (0.125, -0.25, 1.75), (0.0625, -0.25, 1.75), (0.0, -0.25, 1.75), (-0.0625, -0.25, 1.75), (-0.125, -0.25, 1.75), (-0.1875, -0.25, 1.75), (0.1875, -0.25, 1.812), (0.125, -0.25, 1.812), (0.0625, -0.25, 1.812), (0.0, -0.25, 1.812), (-0.0625, -0.25, 1.812), (-0.125, -0.25, 1.812), (-0.1875, -0.25, 1.812), (0.1875, -0.25, 1.875), (0.125, -0.25, 1.875), (0.0625, -0.25, 1.875), (0.0, -0.25, 1.875), (-0.0625, -0.25, 1.875), (-0.125, -0.25, 1.875), (-0.1875, -0.25, 1.875), (0.1875, -0.25, 1.938), (0.125, -0.25, 1.938), (0.0625, -0.25, 1.938), (0.0, -0.25, 1.938), (-0.0625, -0.25, 1.938), (-0.125, -0.25, 1.938), (-0.1875, -0.25, 1.938)], [], [(42, 2, 5, 63), (43, 6, 4, 56), (155, 15, 2, 42), (22, 29, 1, 0), (15, 8, 5, 2), (106, 22, 0, 57), (49, 7, 28, 64), (64, 28, 27, 71), (71, 27, 26, 78), (78, 26, 25, 85), (85, 25, 24, 92), (92, 24, 23, 99), (99, 23, 22, 106), (4, 6, 14, 21), (21, 14, 13, 20), (20, 13, 12, 19), (19, 12, 11, 18), (18, 11, 10, 17), (17, 10, 9, 16), (16, 9, 8, 15), (7, 3, 35, 28), (28, 35, 34, 27), (27, 34, 33, 26), (26, 33, 32, 25), (25, 32, 31, 24), (24, 31, 30, 23), (23, 30, 29, 22), (56, 4, 21, 113), (113, 21, 20, 120), (120, 20, 19, 127), (127, 19, 18, 134), (134, 18, 17, 141), (141, 17, 16, 148), (148, 16, 15, 155), (30, 154, 161, 29), (154, 153, 160, 161), (153, 152, 159, 160), (152, 151, 158, 159), (151, 150, 157, 158), (150, 149, 156, 157), (149, 148, 155, 156), (31, 147, 154, 30), (147, 146, 153, 154), (146, 145, 152, 153), (145, 144, 151, 152), (144, 143, 150, 151), (143, 142, 149, 150), (142, 141, 148, 149), (32, 140, 147, 31), (140, 139, 146, 147), (139, 138, 145, 146), (138, 137, 144, 145), (137, 136, 143, 144), (136, 135, 142, 143), (135, 134, 141, 142), (33, 133, 140, 32), (133, 132, 139, 140), (132, 131, 138, 139), (131, 130, 137, 138), (130, 129, 136, 137), (129, 128, 135, 136), (128, 127, 134, 135), (34, 126, 133, 33), (126, 125, 132, 133), (125, 124, 131, 132), (124, 123, 130, 131), (123, 122, 129, 130), (122, 121, 128, 129), (121, 120, 127, 128), (35, 119, 126, 34), (119, 118, 125, 126), (118, 117, 124, 125), (117, 116, 123, 124), (116, 115, 122, 123), (115, 114, 121, 122), (114, 113, 120, 121), (3, 50, 119, 35), (50, 51, 118, 119), (51, 52, 117, 118), (52, 53, 116, 117), (53, 54, 115, 116), (54, 55, 114, 115), (55, 56, 113, 114), (9, 105, 112, 8), (105, 104, 111, 112), (104, 103, 110, 111), (103, 102, 109, 110), (102, 101, 108, 109), (101, 100, 107, 108), (100, 99, 106, 107), (10, 98, 105, 9), (98, 97, 104, 105), (97, 96, 103, 104), (96, 95, 102, 103), (95, 94, 101, 102), (94, 93, 100, 101), (93, 92, 99, 100), (11, 91, 98, 10), (91, 90, 97, 98), (90, 89, 96, 97), (89, 88, 95, 96), (88, 87, 94, 95), (87, 86, 93, 94), (86, 85, 92, 93), (12, 84, 91, 11), (84, 83, 90, 91), (83, 82, 89, 90), (82, 81, 88, 89), (81, 80, 87, 88), (80, 79, 86, 87), (79, 78, 85, 86), (13, 77, 84, 12), (77, 76, 83, 84), (76, 75, 82, 83), (75, 74, 81, 82), (74, 73, 80, 81), (73, 72, 79, 80), (72, 71, 78, 79), (14, 70, 77, 13), (70, 69, 76, 77), (69, 68, 75, 76), (68, 67, 74, 75), (67, 66, 73, 74), (66, 65, 72, 73), (65, 64, 71, 72), (6, 43, 70, 14), (43, 44, 69, 70), (44, 45, 68, 69), (45, 46, 67, 68), (46, 47, 66, 67), (47, 48, 65, 66), (48, 49, 64, 65), (8, 112, 63, 5), (112, 111, 62, 63), (111, 110, 61, 62), (110, 109, 60, 61), (109, 108, 59, 60), (108, 107, 58, 59), (107, 106, 57, 58), (29, 161, 36, 1), (161, 160, 37, 36), (160, 159, 38, 37), (159, 158, 39, 38), (158, 157, 40, 39), (157, 156, 41, 40), (156, 155, 42, 41), (7, 49, 50, 3), (49, 48, 51, 50), (48, 47, 52, 51), (47, 46, 53, 52), (46, 45, 54, 53), (45, 44, 55, 54), (44, 43, 56, 55), (1, 36, 57, 0), (36, 37, 58, 57), (37, 38, 59, 58), (38, 39, 60, 59), (39, 40, 61, 60), (40, 41, 62, 61), (41, 42, 63, 62)])
_uv = me_mesh_0.uv_layers.new(name='UVMap')
_uv.uv.foreach_set('vector', [0.1408, 0.9998, 0.1252, 0.9998, 0.1252, 0.8752, 0.1408, 0.875, 0.2658, 0.8752, 0.2502, 0.8752, 0.2502, 0.9998, 0.2658, 0.9998, 0.4842, 0.8592, 0.4998, 0.8592, 0.4998, 0.8748, 0.4842, 0.8748, 0.25, 0.8592, 0.375, 0.8592, 0.3748, 0.8748, 0.2502, 0.8748, 0.0002441, 0.8592, 0.125, 0.8592, 0.1248, 0.8748, 0.0002441, 0.8748, 0.2344, 0.8592, 0.25, 0.8592, 0.2498, 0.8748, 0.2342, 0.875, 0.2342, 0.7502, 0.2498, 0.7502, 0.25, 0.7658, 0.2344, 0.7658, 0.2344, 0.7658, 0.25, 0.7658, 0.25, 0.7814, 0.2344, 0.7814, 0.2344, 0.7814, 0.25, 0.7814, 0.25, 0.7969, 0.2344, 0.7969, 0.2344, 0.7969, 0.25, 0.7969, 0.25, 0.8125, 0.2344, 0.8125, 0.2344, 0.8125, 0.25, 0.8125, 0.25, 0.8281, 0.2344, 0.8281, 0.2344, 0.8281, 0.25, 0.8281, 0.25, 0.8436, 0.2344, 0.8436, 0.2344, 0.8436, 0.25, 0.8436, 0.25, 0.8592, 0.2344, 0.8592, 0.0002441, 0.7502, 0.1248, 0.7502, 0.125, 0.7658, 0.0002441, 0.7658, 0.0002441, 0.7658, 0.125, 0.7658, 0.125, 0.7814, 0.0002441, 0.7814, 0.0002441, 0.7814, 0.125, 0.7814, 0.125, 0.7969, 0.0002441, 0.7969, 0.0002441, 0.7969, 0.125, 0.7969, 0.125, 0.8125, 0.0002441, 0.8125, 0.0002441, 0.8125, 0.125, 0.8125, 0.125, 0.8281, 0.0002441, 0.8281, 0.0002441, 0.8281, 0.125, 0.8281, 0.125, 0.8436, 0.0002441, 0.8436, 0.0002441, 0.8436, 0.125, 0.8436, 0.125, 0.8592, 0.0002441, 0.8592, 0.2502, 0.7502, 0.3748, 0.7502, 0.375, 0.7658, 0.25, 0.7658, 0.25, 0.7658, 0.375, 0.7658, 0.375, 0.7814, 0.25, 0.7814, 0.25, 0.7814, 0.375, 0.7814, 0.375, 0.7969, 0.25, 0.7969, 0.25, 0.7969, 0.375, 0.7969, 0.375, 0.8125, 0.25, 0.8125, 0.25, 0.8125, 0.375, 0.8125, 0.375, 0.8281, 0.25, 0.8281, 0.25, 0.8281, 0.375, 0.8281, 0.375, 0.8436, 0.25, 0.8436, 0.25, 0.8436, 0.375, 0.8436, 0.375, 0.8592, 0.25, 0.8592, 0.4842, 0.7502, 0.4998, 0.7502, 0.4998, 0.7658, 0.4842, 0.7658, 0.4842, 0.7658, 0.4998, 0.7658, 0.4998, 0.7814, 0.4842, 0.7814, 0.4842, 0.7814, 0.4998, 0.7814, 0.4998, 0.7969, 0.4842, 0.7969, 0.4842, 0.7969, 0.4998, 0.7969, 0.4998, 0.8125, 0.4842, 0.8125, 0.4842, 0.8125, 0.4998, 0.8125, 0.4998, 0.8281, 0.4842, 0.8281, 0.4842, 0.8281, 0.4998, 0.8281, 0.4998, 0.8436, 0.4842, 0.8436, 0.4842, 0.8436, 0.4998, 0.8436, 0.4998, 0.8592, 0.4842, 0.8592, 0.375, 0.8436, 0.3906, 0.8436, 0.3906, 0.8592, 0.375, 0.8592, 0.3906, 0.8436, 0.4062, 0.8436, 0.4062, 0.8592, 0.3906, 0.8592, 0.4062, 0.8436, 0.4218, 0.8436, 0.4218, 0.8592, 0.4062, 0.8592, 0.4218, 0.8436, 0.4374, 0.8436, 0.4374, 0.8592, 0.4218, 0.8592, 0.4374, 0.8436, 0.453, 0.8436, 0.453, 0.8592, 0.4374, 0.8592, 0.453, 0.8436, 0.4686, 0.8436, 0.4686, 0.8592, 0.453, 0.8592, 0.4686, 0.8436, 0.4842, 0.8436, 0.4842, 0.8592, 0.4686, 0.8592, 0.375, 0.8281, 0.3906, 0.8281, 0.3906, 0.8436, 0.375, 0.8436, 0.3906, 0.8281, 0.4062, 0.8281, 0.4062, 0.8436, 0.3906, 0.8436, 0.4062, 0.8281, 0.4218, 0.8281, 0.4218, 0.8436, 0.4062, 0.8436, 0.4218, 0.8281, 0.4374, 0.8281, 0.4374, 0.8436, 0.4218, 0.8436, 0.4374, 0.8281, 0.453, 0.8281, 0.453, 0.8436, 0.4374, 0.8436, 0.453, 0.8281, 0.4686, 0.8281, 0.4686, 0.8436, 0.453, 0.8436, 0.4686, 0.8281, 0.4842, 0.8281, 0.4842, 0.8436, 0.4686, 0.8436, 0.375, 0.8125, 0.3906, 0.8125, 0.3906, 0.8281, 0.375, 0.8281, 0.3906, 0.8125, 0.4062, 0.8125, 0.4062, 0.8281, 0.3906, 0.8281, 0.4062, 0.8125, 0.4218, 0.8125, 0.4218, 0.8281, 0.4062, 0.8281, 0.4218, 0.8125, 0.4374, 0.8125, 0.4374, 0.8281, 0.4218, 0.8281, 0.4374, 0.8125, 0.453, 0.8125, 0.453, 0.8281, 0.4374, 0.8281, 0.453, 0.8125, 0.4686, 0.8125, 0.4686, 0.8281, 0.453, 0.8281, 0.4686, 0.8125, 0.4842, 0.8125, 0.4842, 0.8281, 0.4686, 0.8281, 0.375, 0.7969, 0.3906, 0.7969, 0.3906, 0.8125, 0.375, 0.8125, 0.3906, 0.7969, 0.4062, 0.7969, 0.4062, 0.8125, 0.3906, 0.8125, 0.4062, 0.7969, 0.4218, 0.7969, 0.4218, 0.8125, 0.4062, 0.8125, 0.4218, 0.7969, 0.4374, 0.7969, 0.4374, 0.8125, 0.4218, 0.8125, 0.4374, 0.7969, 0.453, 0.7969, 0.453, 0.8125, 0.4374, 0.8125, 0.453, 0.7969, 0.4686, 0.7969, 0.4686, 0.8125, 0.453, 0.8125, 0.4686, 0.7969, 0.4842, 0.7969, 0.4842, 0.8125, 0.4686, 0.8125, 0.375, 0.7814, 0.3906, 0.7814, 0.3906, 0.7969, 0.375, 0.7969, 0.3906, 0.7814, 0.4062, 0.7814, 0.4062, 0.7969, 0.3906, 0.7969, 0.4062, 0.7814, 0.4218, 0.7814, 0.4218, 0.7969, 0.4062, 0.7969, 0.4218, 0.7814, 0.4374, 0.7814, 0.4374, 0.7969, 0.4218, 0.7969, 0.4374, 0.7814, 0.453, 0.7814, 0.453, 0.7969, 0.4374, 0.7969, 0.453, 0.7814, 0.4686, 0.7814, 0.4686, 0.7969, 0.453, 0.7969, 0.4686, 0.7814, 0.4842, 0.7814, 0.4842, 0.7969, 0.4686, 0.7969, 0.375, 0.7658, 0.3906, 0.7658, 0.3906, 0.7814, 0.375, 0.7814, 0.3906, 0.7658, 0.4062, 0.7658, 0.4062, 0.7814, 0.3906, 0.7814, 0.4062, 0.7658, 0.4218, 0.7658, 0.4218, 0.7814, 0.4062, 0.7814, 0.4218, 0.7658, 0.4374, 0.7658, 0.4374, 0.7814, 0.4218, 0.7814, 0.4374, 0.7658, 0.453, 0.7658, 0.453, 0.7814, 0.4374, 0.7814, 0.453, 0.7658, 0.4686, 0.7658, 0.4686, 0.7814, 0.453, 0.7814, 0.4686, 0.7658, 0.4842, 0.7658, 0.4842, 0.7814, 0.4686, 0.7814, 0.3752, 0.7502, 0.3908, 0.7502, 0.3906, 0.7658, 0.375, 0.7658, 0.3908, 0.7502, 0.4064, 0.7502, 0.4062, 0.7658, 0.3906, 0.7658, 0.4064, 0.7502, 0.4219, 0.7502, 0.4218, 0.7658, 0.4062, 0.7658, 0.4219, 0.7502, 0.4375, 0.7502, 0.4374, 0.7658, 0.4218, 0.7658, 0.4375, 0.7502, 0.4531, 0.7502, 0.453, 0.7658, 0.4374, 0.7658, 0.4531, 0.7502, 0.4686, 0.7502, 0.4686, 0.7658, 0.453, 0.7658, 0.4686, 0.7502, 0.4842, 0.7502, 0.4842, 0.7658, 0.4686, 0.7658, 0.125, 0.8436, 0.1406, 0.8436, 0.1406, 0.8592, 0.125, 0.8592, 0.1406, 0.8436, 0.1562, 0.8436, 0.1562, 0.8592, 0.1406, 0.8592, 0.1562, 0.8436, 0.1719, 0.8436, 0.1719, 0.8592, 0.1562, 0.8592, 0.1719, 0.8436, 0.1875, 0.8436, 0.1875, 0.8592, 0.1719, 0.8592, 0.1875, 0.8436, 0.2031, 0.8436, 0.2031, 0.8592, 0.1875, 0.8592, 0.2031, 0.8436, 0.2188, 0.8436, 0.2188, 0.8592, 0.2031, 0.8592, 0.2188, 0.8436, 0.2344, 0.8436, 0.2344, 0.8592, 0.2188, 0.8592, 0.125, 0.8281, 0.1406, 0.8281, 0.1406, 0.8436, 0.125, 0.8436, 0.1406, 0.8281, 0.1562, 0.8281, 0.1562, 0.8436, 0.1406, 0.8436, 0.1562, 0.8281, 0.1719, 0.8281, 0.1719, 0.8436, 0.1562, 0.8436, 0.1719, 0.8281, 0.1875, 0.8281, 0.1875, 0.8436, 0.1719, 0.8436, 0.1875, 0.8281, 0.2031, 0.8281, 0.2031, 0.8436, 0.1875, 0.8436, 0.2031, 0.8281, 0.2188, 0.8281, 0.2188, 0.8436, 0.2031, 0.8436, 0.2188, 0.8281, 0.2344, 0.8281, 0.2344, 0.8436, 0.2188, 0.8436, 0.125, 0.8125, 0.1406, 0.8125, 0.1406, 0.8281, 0.125, 0.8281, 0.1406, 0.8125, 0.1562, 0.8125, 0.1562, 0.8281, 0.1406, 0.8281, 0.1562, 0.8125, 0.1719, 0.8125, 0.1719, 0.8281, 0.1562, 0.8281, 0.1719, 0.8125, 0.1875, 0.8125, 0.1875, 0.8281, 0.1719, 0.8281, 0.1875, 0.8125, 0.2031, 0.8125, 0.2031, 0.8281, 0.1875, 0.8281, 0.2031, 0.8125, 0.2188, 0.8125, 0.2188, 0.8281, 0.2031, 0.8281, 0.2188, 0.8125, 0.2344, 0.8125, 0.2344, 0.8281, 0.2188, 0.8281, 0.125, 0.7969, 0.1406, 0.7969, 0.1406, 0.8125, 0.125, 0.8125, 0.1406, 0.7969, 0.1562, 0.7969, 0.1562, 0.8125, 0.1406, 0.8125, 0.1562, 0.7969, 0.1719, 0.7969, 0.1719, 0.8125, 0.1562, 0.8125, 0.1719, 0.7969, 0.1875, 0.7969, 0.1875, 0.8125, 0.1719, 0.8125, 0.1875, 0.7969, 0.2031, 0.7969, 0.2031, 0.8125, 0.1875, 0.8125, 0.2031, 0.7969, 0.2188, 0.7969, 0.2188, 0.8125, 0.2031, 0.8125, 0.2188, 0.7969, 0.2344, 0.7969, 0.2344, 0.8125, 0.2188, 0.8125, 0.125, 0.7814, 0.1406, 0.7814, 0.1406, 0.7969, 0.125, 0.7969, 0.1406, 0.7814, 0.1562, 0.7814, 0.1562, 0.7969, 0.1406, 0.7969, 0.1562, 0.7814, 0.1719, 0.7814, 0.1719, 0.7969, 0.1562, 0.7969, 0.1719, 0.7814, 0.1875, 0.7814, 0.1875, 0.7969, 0.1719, 0.7969, 0.1875, 0.7814, 0.2031, 0.7814, 0.2031, 0.7969, 0.1875, 0.7969, 0.2031, 0.7814, 0.2188, 0.7814, 0.2188, 0.7969, 0.2031, 0.7969, 0.2188, 0.7814, 0.2344, 0.7814, 0.2344, 0.7969, 0.2188, 0.7969, 0.125, 0.7658, 0.1406, 0.7658, 0.1406, 0.7814, 0.125, 0.7814, 0.1406, 0.7658, 0.1562, 0.7658, 0.1562, 0.7814, 0.1406, 0.7814, 0.1562, 0.7658, 0.1719, 0.7658, 0.1719, 0.7814, 0.1562, 0.7814, 0.1719, 0.7658, 0.1875, 0.7658, 0.1875, 0.7814, 0.1719, 0.7814, 0.1875, 0.7658, 0.2031, 0.7658, 0.2031, 0.7814, 0.1875, 0.7814, 0.2031, 0.7658, 0.2188, 0.7658, 0.2188, 0.7814, 0.2031, 0.7814, 0.2188, 0.7658, 0.2344, 0.7658, 0.2344, 0.7814, 0.2188, 0.7814, 0.1252, 0.7502, 0.1408, 0.7502, 0.1406, 0.7658, 0.125, 0.7658, 0.1408, 0.7502, 0.1564, 0.7502, 0.1562, 0.7658, 0.1406, 0.7658, 0.1564, 0.7502, 0.1719, 0.7502, 0.1719, 0.7658, 0.1562, 0.7658, 0.1719, 0.7502, 0.1875, 0.7502, 0.1875, 0.7658, 0.1719, 0.7658, 0.1875, 0.7502, 0.2031, 0.7502, 0.2031, 0.7658, 0.1875, 0.7658, 0.2031, 0.7502, 0.2186, 0.7502, 0.2188, 0.7658, 0.2031, 0.7658, 0.2186, 0.7502, 0.2342, 0.7502, 0.2344, 0.7658, 0.2188, 0.7658, 0.125, 0.8592, 0.1406, 0.8592, 0.1408, 0.875, 0.1252, 0.8748, 0.1406, 0.8592, 0.1562, 0.8592, 0.1564, 0.875, 0.1408, 0.875, 0.1562, 0.8592, 0.1719, 0.8592, 0.1719, 0.875, 0.1564, 0.875, 0.1719, 0.8592, 0.1875, 0.8592, 0.1875, 0.875, 0.1719, 0.875, 0.1875, 0.8592, 0.2031, 0.8592, 0.2031, 0.875, 0.1875, 0.875, 0.2031, 0.8592, 0.2188, 0.8592, 0.2186, 0.875, 0.2031, 0.875, 0.2188, 0.8592, 0.2344, 0.8592, 0.2342, 0.875, 0.2186, 0.875, 0.375, 0.8592, 0.3906, 0.8592, 0.3908, 0.8748, 0.3752, 0.8748, 0.3906, 0.8592, 0.4062, 0.8592, 0.4064, 0.8748, 0.3908, 0.8748, 0.4062, 0.8592, 0.4218, 0.8592, 0.4219, 0.8748, 0.4064, 0.8748, 0.4218, 0.8592, 0.4374, 0.8592, 0.4375, 0.8748, 0.4219, 0.8748, 0.4374, 0.8592, 0.453, 0.8592, 0.4531, 0.8748, 0.4375, 0.8748, 0.453, 0.8592, 0.4686, 0.8592, 0.4686, 0.8748, 0.4531, 0.8748, 0.4686, 0.8592, 0.4842, 0.8592, 0.4842, 0.8748, 0.4686, 0.8748, 0.3748, 0.8752, 0.3592, 0.8752, 0.3592, 0.9998, 0.3748, 0.9998, 0.3592, 0.8752, 0.3436, 0.8752, 0.3436, 0.9998, 0.3592, 0.9998, 0.3436, 0.8752, 0.3281, 0.8752, 0.3281, 0.9998, 0.3436, 0.9998, 0.3281, 0.8752, 0.3125, 0.8752, 0.3125, 0.9998, 0.3281, 0.9998, 0.3125, 0.8752, 0.2969, 0.8752, 0.2969, 0.9998, 0.3125, 0.9998, 0.2969, 0.8752, 0.2814, 0.8752, 0.2814, 0.9998, 0.2969, 0.9998, 0.2814, 0.8752, 0.2658, 0.8752, 0.2658, 0.9998, 0.2814, 0.9998, 0.2498, 0.9998, 0.2342, 0.9998, 0.2342, 0.875, 0.2498, 0.8752, 0.2342, 0.9998, 0.2186, 0.9998, 0.2186, 0.875, 0.2342, 0.875, 0.2186, 0.9998, 0.2031, 0.9998, 0.2031, 0.875, 0.2186, 0.875, 0.2031, 0.9998, 0.1875, 0.9998, 0.1875, 0.875, 0.2031, 0.875, 0.1875, 0.9998, 0.1719, 0.9998, 0.1719, 0.875, 0.1875, 0.875, 0.1719, 0.9998, 0.1564, 0.9998, 0.1564, 0.875, 0.1719, 0.875, 0.1564, 0.9998, 0.1408, 0.9998, 0.1408, 0.875, 0.1564, 0.875])
me_mesh_0.materials.append(mat_material_0)
me_mesh_0.update()
me_mesh_0.normals_split_custom_set([tuple(v) for v in zip(*[iter([0.0, 0.0, 1.0, 0.0, 0.0, 1.0, 0.0, 0.0, 1.0, 0.0, 0.0, 1.0, 0.0, 0.0, -1.0, 0.0, 0.0, -1.0, 0.0, 0.0, -1.0, 0.0, 0.0, -1.0, 0.0, -1.0, 0.0, 0.0, -1.0, 0.0, 0.0, -1.0, 0.0, 0.0, -1.0, 0.0, -1.0, 0.0, 0.0, -1.0, 0.0, 0.0, -1.0, 0.0, 0.0, -1.0, 0.0, 0.0, 1.0, 0.0, 0.0, 1.0, 0.0, 0.0, 1.0, 0.0, 0.0, 1.0, 0.0, 0.0, 0.0, 1.0, 0.0, 0.0, 1.0, 0.0, 0.0, 1.0, 0.0, 0.0, 1.0, 0.0, 0.0, 1.0, 0.0, 0.0, 1.0, 0.0, 0.0, 1.0, 0.0, 0.0, 1.0, 0.0, 0.0, 1.0, 0.0, 0.0, 1.0, 0.0, 0.0, 1.0, 0.0, 0.0, 1.0, 0.0, 0.0, 1.0, 0.0, 0.0, 1.0, 0.0, 0.0, 1.0, 0.0, 0.0, 1.0, 0.0, 0.0, 1.0, 0.0, 0.0, 1.0, 0.0, 0.0, 1.0, 0.0, 0.0, 1.0, 0.0, 0.0, 1.0, 0.0, 0.0, 1.0, 0.0, 0.0, 1.0, 0.0, 0.0, 1.0, 0.0, 0.0, 1.0, 0.0, 0.0, 1.0, 0.0, 0.0, 1.0, 0.0, 0.0, 1.0, 0.0, 0.0, 1.0, 0.0, 0.0, 1.0, 0.0, 0.0, 1.0, 0.0, 0.0, 1.0, 0.0, 1.0, 0.0, 0.0, 1.0, 0.0, 0.0, 1.0, 0.0, 0.0, 1.0, 0.0, 0.0, 1.0, 0.0, 0.0, 1.0, 0.0, 0.0, 1.0, 0.0, 0.0, 1.0, 0.0, 0.0, 1.0, 0.0, 0.0, 1.0, 0.0, 0.0, 1.0, 0.0, 0.0, 1.0, 0.0, 0.0, 1.0, 0.0, 0.0, 1.0, 0.0, 0.0, 1.0, 0.0, 0.0, 1.0, 0.0, 0.0, 1.0, 0.0, 0.0, 1.0, 0.0, 0.0, 1.0, 0.0, 0.0, 1.0, 0.0, 0.0, 1.0, 0.0, 0.0, 1.0, 0.0, 0.0, 1.0, 0.0, 0.0, 1.0, 0.0, 0.0, 1.0, 0.0, 0.0, 1.0, 0.0, 0.0, 1.0, 0.0, 0.0, 1.0, 0.0, 0.0, -1.0, 0.0, 0.0, -1.0, 0.0, 0.0, -1.0, 0.0, 0.0, -1.0, 0.0, 0.0, -1.0, 0.0, 0.0, -1.0, 0.0, 0.0, -1.0, 0.0, 0.0, -1.0, 0.0, 0.0, -1.0, 0.0, 0.0, -1.0, 0.0, 0.0, -1.0, 0.0, 0.0, -1.0, 0.0, 0.0, -1.0, 0.0, 0.0, -1.0, 0.0, 0.0, -1.0, 0.0, 0.0, -1.0, 0.0, 0.0, -1.0, 0.0, 0.0, -1.0, 0.0, 0.0, -1.0, 0.0, 0.0, -1.0, 0.0, 0.0, -1.0, 0.0, 0.0, -1.0, 0.0, 0.0, -1.0, 0.0, 0.0, -1.0, 0.0, 0.0, -1.0, 0.0, 0.0, -1.0, 0.0, 0.0, -1.0, 0.0, 0.0, -1.0, 0.0, 0.0, 0.0, -1.0, 0.0, 0.0, -1.0, 0.0, 0.0, -1.0, 0.0, 0.0, -1.0, 0.0, 0.0, -1.0, 0.0, 0.0, -1.0, 0.0, 0.0, -1.0, 0.0, 0.0, -1.0, 0.0, 0.0, -1.0, 0.0, 0.0, -1.0, 0.0, 0.0, -1.0, 0.0, 0.0, -1.0, 0.0, 0.0, -1.0, 0.0, 0.0, -1.0, 0.0, 0.0, -1.0, 0.0, 0.0, -1.0, 0.0, 0.0, -1.0, 0.0, 0.0, -1.0, 0.0, 0.0, -1.0, 0.0, 0.0, -1.0, 0.0, 0.0, -1.0, 0.0, 0.0, -1.0, 0.0, 0.0, -1.0, 0.0, 0.0, -1.0, 0.0, 0.0, -1.0, 0.0, 0.0, -1.0, 0.0, 0.0, -1.0, 0.0, 0.0, -1.0, 0.0, 0.0, -1.0, 0.0, 0.0, -1.0, 0.0, 0.0, -1.0, 0.0, 0.0, -1.0, 0.0, 0.0, -1.0, 0.0, 0.0, -1.0, 0.0, 0.0, -1.0, 0.0, 0.0, -1.0, 0.0, 0.0, -1.0, 0.0, 0.0, -1.0, 0.0, 0.0, -1.0, 0.0, 0.0, -1.0, 0.0, 0.0, -1.0, 0.0, 0.0, -1.0, 0.0, 0.0, -1.0, 0.0, 0.0, -1.0, 0.0, 0.0, -1.0, 0.0, 0.0, -1.0, 0.0, 0.0, -1.0, 0.0, 0.0, -1.0, 0.0, 0.0, -1.0, 0.0, 0.0, -1.0, 0.0, 0.0, -1.0, 0.0, 0.0, -1.0, 0.0, 0.0, -1.0, 0.0, 0.0, -1.0, 0.0, 0.0, -1.0, 0.0, 0.0, -1.0, 0.0, 0.0, -1.0, 0.0, 0.0, -1.0, 0.0, 0.0, -1.0, 0.0, 0.0, -1.0, 0.0, 0.0, -1.0, 0.0, 0.0, -1.0, 0.0, 0.0, -1.0, 0.0, 0.0, -1.0, 0.0, 0.0, -1.0, 0.0, 0.0, -1.0, 0.0, 0.0, -1.0, 0.0, 0.0, -1.0, 0.0, 0.0, -1.0, 0.0, 0.0, -1.0, 0.0, 0.0, -1.0, 0.0, 0.0, -1.0, 0.0, 0.0, -1.0, 0.0, 0.0, -1.0, 0.0, 0.0, -1.0, 0.0, 0.0, -1.0, 0.0, 0.0, -1.0, 0.0, 0.0, -1.0, 0.0, 0.0, -1.0, 0.0, 0.0, -1.0, 0.0, 0.0, -1.0, 0.0, 0.0, -1.0, 0.0, 0.0, -1.0, 0.0, 0.0, -1.0, 0.0, 0.0, -1.0, 0.0, 0.0, -1.0, 0.0, 0.0, -1.0, 0.0, 0.0, -1.0, 0.0, 0.0, -1.0, 0.0, 0.0, -1.0, 0.0, 0.0, -1.0, 0.0, 0.0, -1.0, 0.0, 0.0, -1.0, 0.0, 0.0, -1.0, 0.0, 0.0, -1.0, 0.0, 0.0, -1.0, 0.0, 0.0, -1.0, 0.0, 0.0, -1.0, 0.0, 0.0, -1.0, 0.0, 0.0, -1.0, 0.0, 0.0, -1.0, 0.0, 0.0, -1.0, 0.0, 0.0, -1.0, 0.0, 0.0, -1.0, 0.0, 0.0, -1.0, 0.0, 0.0, -1.0, 0.0, 0.0, -1.0, 0.0, 0.0, -1.0, 0.0, 0.0, -1.0, 0.0, 0.0, -1.0, 0.0, 0.0, -1.0, 0.0, 0.0, -1.0, 0.0, 0.0, -1.0, 0.0, 0.0, -1.0, 0.0, 0.0, -1.0, 0.0, 0.0, -1.0, 0.0, 0.0, -1.0, 0.0, 0.0, -1.0, 0.0, 0.0, -1.0, 0.0, 0.0, -1.0, 0.0, 0.0, -1.0, 0.0, 0.0, -1.0, 0.0, 0.0, -1.0, 0.0, 0.0, -1.0, 0.0, 0.0, -1.0, 0.0, 0.0, -1.0, 0.0, 0.0, -1.0, 0.0, 0.0, -1.0, 0.0, 0.0, -1.0, 0.0, 0.0, -1.0, 0.0, 0.0, -1.0, 0.0, 0.0, -1.0, 0.0, 0.0, -1.0, 0.0, 0.0, -1.0, 0.0, 0.0, -1.0, 0.0, 0.0, -1.0, 0.0, 0.0, -1.0, 0.0, 0.0, -1.0, 0.0, 0.0, -1.0, 0.0, 0.0, -1.0, 0.0, 0.0, -1.0, 0.0, 0.0, -1.0, 0.0, 0.0, -1.0, 0.0, 0.0, -1.0, 0.0, 0.0, -1.0, 0.0, 0.0, -1.0, 0.0, 0.0, -1.0, 0.0, 0.0, -1.0, 0.0, 0.0, -1.0, 0.0, 0.0, -1.0, 0.0, 0.0, -1.0, 0.0, 0.0, -1.0, 0.0, 0.0, -1.0, 0.0, 0.0, -1.0, 0.0, 0.0, -1.0, 0.0, 0.0, -1.0, 0.0, 0.0, -1.0, 0.0, 0.0, -1.0, 0.0, 0.0, -1.0, 0.0, 0.0, -1.0, 0.0, 0.0, -1.0, 0.0, 0.0, -1.0, 0.0, 0.0, -1.0, 0.0, 0.0, -1.0, 0.0, 0.0, -1.0, 0.0, 0.0, -1.0, 0.0, 0.0, -1.0, 0.0, 0.0, -1.0, 0.0, 0.0, -1.0, 0.0, 0.0, -1.0, 0.0, 0.0, -1.0, 0.0, 0.0, -1.0, 0.0, 0.0, -1.0, 0.0, 0.0, -1.0, 0.0, 0.0, -1.0, 0.0, 0.0, -1.0, 0.0, 0.0, -1.0, 0.0, 0.0, -1.0, 0.0, 0.0, -1.0, 0.0, 0.0, -1.0, 0.0, 0.0, -1.0, 0.0, 0.0, -1.0, 0.0, 0.0, -1.0, 0.0, 0.0, -1.0, 0.0, 0.0, -1.0, 0.0, 0.0, -1.0, 0.0, 0.0, -1.0, 0.0, 0.0, -1.0, 0.0, 0.0, -1.0, 0.0, 0.0, -1.0, 0.0, 0.0, -1.0, 0.0, 0.0, -1.0, 0.0, 0.0, -1.0, 0.0, 0.0, -1.0, 0.0, 0.0, -1.0, 0.0, 0.0, -1.0, 0.0, 0.0, -1.0, 0.0, 0.0, -1.0, 0.0, 0.0, -1.0, 0.0, 0.0, -1.0, 0.0, 0.0, -1.0, 0.0, 0.0, -1.0, 0.0, 0.0, -1.0, 0.0, 0.0, -1.0, 0.0, 0.0, -1.0, 0.0, 0.0, -1.0, 0.0, 0.0, -1.0, 0.0, 0.0, -1.0, 0.0, 0.0, -1.0, 0.0, 0.0, -1.0, 0.0, 0.0, -1.0, 0.0, 0.0, -1.0, 0.0, 0.0, -1.0, 0.0, 0.0, -1.0, 0.0, 0.0, -1.0, 0.0, 0.0, -1.0, 0.0, 0.0, -1.0, 0.0, 0.0, -1.0, 0.0, 0.0, -1.0, 0.0, 0.0, -1.0, 0.0, 0.0, -1.0, 0.0, 0.0, -1.0, 0.0, 0.0, -1.0, 0.0, 0.0, -1.0, 0.0, 0.0, 1.0, 0.0, 0.0, 1.0, 0.0, 0.0, 1.0, 0.0, 0.0, 1.0, 0.0, 0.0, 1.0, 0.0, 0.0, 1.0, 0.0, 0.0, 1.0, 0.0, 0.0, 1.0, 0.0, 0.0, 1.0, 0.0, 0.0, 1.0, 0.0, 0.0, 1.0, 0.0, 0.0, 1.0, 0.0, 0.0, 1.0, 0.0, 0.0, 1.0, 0.0, 0.0, 1.0, 0.0, 0.0, 1.0, 0.0, 0.0, 1.0, 0.0, 0.0, 1.0, 0.0, 0.0, 1.0, 0.0, 0.0, 1.0, 0.0, 0.0, 1.0, 0.0, 0.0, 1.0, 0.0, 0.0, 1.0, 0.0, 0.0, 1.0, 0.0, 0.0, 1.0, 0.0, 0.0, 1.0, 0.0, 0.0, 1.0, 0.0, 0.0, 1.0, 0.0, 0.0, 1.0, 0.0, 0.0, 1.0, 0.0, 0.0, 1.0, 0.0, 0.0, 1.0, 0.0, 0.0, 1.0, 0.0, 0.0, 1.0, 0.0, 0.0, 1.0, 0.0, 0.0, 1.0, 0.0, 0.0, 1.0, 0.0, 0.0, 1.0, 0.0, 0.0, 1.0, 0.0, 0.0, 1.0, 0.0, 0.0, 1.0, 0.0, 0.0, 1.0, 0.0, 0.0, 1.0, 0.0, 0.0, 1.0, 0.0, 0.0, 1.0, 0.0, 0.0, 1.0, 0.0, 0.0, 1.0, 0.0, 0.0, 1.0, 0.0, 0.0, 1.0, 0.0, 0.0, 1.0, 0.0, 0.0, 1.0, 0.0, 0.0, 1.0, 0.0, 0.0, 1.0, 0.0, 0.0, 1.0, 0.0, 0.0, 1.0, 0.0, 0.0, 1.0, 0.0, 0.0, 1.0, 0.0, 0.0, 1.0, 0.0, 0.0, 1.0, 0.0, 0.0, 1.0, 0.0, 0.0, 1.0, 0.0, 0.0, 1.0, 0.0, 0.0, 1.0, 0.0, 0.0, 1.0, 0.0, 0.0, 1.0, 0.0, 0.0, 1.0, 0.0, 0.0, 1.0, 0.0, 0.0, 1.0, 0.0, 0.0, 1.0, 0.0, 0.0, 1.0, 0.0, 0.0, 1.0, 0.0, 0.0, 1.0, 0.0, 0.0, 1.0, 0.0, 0.0, 1.0, 0.0, 0.0, 1.0, 0.0, 0.0, 1.0, 0.0, 0.0, 1.0, 0.0, 0.0, 1.0, 0.0, 0.0, 1.0, 0.0, 0.0, 1.0, 0.0, 0.0, 1.0, 0.0, 0.0, 1.0, 0.0, 0.0, 1.0, 0.0, 0.0, 1.0, 0.0, 0.0, 1.0, 0.0, 0.0, 1.0, 0.0, 0.0, 1.0, 0.0, 0.0, 1.0, 0.0, 0.0, 1.0, 0.0, 0.0, 1.0, 0.0, 0.0, 1.0, 0.0, 0.0, 1.0, 0.0, 0.0, 1.0, 0.0, 0.0, 1.0, 0.0, 0.0, 1.0, 0.0, 0.0, 1.0, 0.0, 0.0, 1.0, 0.0, 0.0, 1.0, 0.0, 0.0, 1.0, 0.0, 0.0, 1.0, 0.0, 0.0, 1.0, 0.0, 0.0, 1.0, 0.0, 0.0, 1.0, 0.0, 0.0, 1.0, 0.0, 0.0, 1.0, 0.0, 0.0, 1.0, 0.0, 0.0, 1.0, 0.0, 0.0, 1.0, 0.0, 0.0, 1.0, 0.0, 0.0, 1.0, 0.0, 0.0, 1.0, 0.0, 0.0, 1.0, 0.0, 0.0, 1.0, 0.0, 0.0, 1.0, 0.0, 0.0, 1.0, 0.0, 0.0, 1.0, 0.0, 0.0, 1.0, 0.0, 0.0, 1.0, 0.0, 0.0, 1.0, 0.0, 0.0, 1.0, 0.0, 0.0, 1.0, 0.0, 0.0, 1.0, 0.0, 0.0, 1.0, 0.0, 0.0, 1.0, 0.0, 0.0, 1.0, 0.0, 0.0, 1.0, 0.0, 0.0, 1.0, 0.0, 0.0, 1.0, 0.0, 0.0, 1.0, 0.0, 0.0, 1.0, 0.0, 0.0, 1.0, 0.0, 0.0, 1.0, 0.0, 0.0, 1.0, 0.0, 0.0, 1.0, 0.0, 0.0, 1.0, 0.0, 0.0, 1.0, 0.0, 0.0, 1.0, 0.0, 0.0, 1.0, 0.0, 0.0, 1.0, 0.0, 0.0, 1.0, 0.0, 0.0, 1.0, 0.0, 0.0, 1.0, 0.0, 0.0, 1.0, 0.0, 0.0, 1.0, 0.0, 0.0, 1.0, 0.0, 0.0, 1.0, 0.0, 0.0, 1.0, 0.0, 0.0, 1.0, 0.0, 0.0, 1.0, 0.0, 0.0, 1.0, 0.0, 0.0, 1.0, 0.0, 0.0, 1.0, 0.0, 0.0, 1.0, 0.0, 0.0, 1.0, 0.0, 0.0, 1.0, 0.0, 0.0, 1.0, 0.0, 0.0, 1.0, 0.0, 0.0, 1.0, 0.0, 0.0, 1.0, 0.0, 0.0, 1.0, 0.0, 0.0, 1.0, 0.0, 0.0, 1.0, 0.0, 0.0, 1.0, 0.0, 0.0, 1.0, 0.0, 0.0, 1.0, 0.0, 0.0, 1.0, 0.0, 0.0, 1.0, 0.0, 0.0, 1.0, 0.0, 0.0, 1.0, 0.0, 0.0, 1.0, 0.0, 0.0, 1.0, 0.0, 0.0, 1.0, 0.0, 0.0, 1.0, 0.0, 0.0, 1.0, 0.0, 0.0, 1.0, 0.0, 0.0, 1.0, 0.0, 0.0, 1.0, 0.0, 0.0, 1.0, 0.0, 0.0, 1.0, 0.0, 0.0, 1.0, 0.0, 0.0, 1.0, 0.0, 0.0, 1.0, 0.0, 0.0, 1.0, 0.0, 0.0, 1.0, 0.0, 0.0, 1.0, 0.0, 0.0, 1.0, 0.0, 0.0, 1.0, 0.0, 0.0, 1.0, 0.0, 0.0, 1.0, 0.0, 0.0, 1.0, 0.0, 0.0, 1.0, 0.0, 0.0, 1.0, 0.0, 0.0, 1.0, 0.0, 0.0, 1.0, 0.0, 0.0, 1.0, 0.0, 0.0, 1.0, 0.0, 0.0, 1.0, 0.0, 0.0, 1.0, 0.0, 0.0, 1.0, 0.0, 0.0, 1.0, 0.0, 0.0, 1.0, 0.0, 0.0, 1.0, 0.0, 0.0, 1.0, 0.0, 0.0, 1.0, 0.0, 0.0, 1.0, 0.0, 0.0, 1.0, 0.0, 0.0, 1.0, 0.0, 0.0, 1.0, 0.0, 0.0, 1.0, 0.0, 0.0, 1.0, 0.0, 0.0, 1.0, 0.0, 0.0, 1.0, 0.0, 0.0, 1.0, 0.0, 0.0, 1.0, 0.0, 0.0, 1.0, 0.0, 0.0, 1.0, 0.0, 0.0, 1.0, 0.0, 0.0, 1.0, 0.0, 0.0, 1.0, 0.0, 0.0, 1.0, 0.0, 0.0, 1.0, 0.0, 0.0, 1.0, 0.0, 0.0, 1.0, 0.0, 0.0, 1.0, 0.0, 0.0, -1.0, 0.0, 0.0, -1.0, 0.0, 0.0, -1.0, 0.0, 0.0, -1.0, 0.0, 0.0, -1.0, 0.0, 0.0, -1.0, 0.0, 0.0, -1.0, 0.0, 0.0, -1.0, 0.0, 0.0, -1.0, 0.0, 0.0, -1.0, 0.0, 0.0, -1.0, 0.0, 0.0, -1.0, 0.0, 0.0, -1.0, 0.0, 0.0, -1.0, 0.0, 0.0, -1.0, 0.0, 0.0, -1.0, 0.0, 0.0, -1.0, 0.0, 0.0, -1.0, 0.0, 0.0, -1.0, 0.0, 0.0, -1.0, 0.0, 0.0, -1.0, 0.0, 0.0, -1.0, 0.0, 0.0, -1.0, 0.0, 0.0, -1.0, 0.0, 0.0, -1.0, 0.0, 0.0, -1.0, 0.0, 0.0, -1.0, 0.0, 0.0, -1.0, 0.0, 0.0, 0.0, -1.0, 0.0, 0.0, -1.0, 0.0, 0.0, -1.0, 0.0, 0.0, -1.0, 0.0, 0.0, -1.0, 0.0, 0.0, -1.0, 0.0, 0.0, -1.0, 0.0, 0.0, -1.0, 0.0, 0.0, -1.0, 0.0, 0.0, -1.0, 0.0, 0.0, -1.0, 0.0, 0.0, -1.0, 0.0, 0.0, -1.0, 0.0, 0.0, -1.0, 0.0, 0.0, -1.0, 0.0, 0.0, -1.0, 0.0, 0.0, -1.0, 0.0, 0.0, -1.0, 0.0, 0.0, -1.0, 0.0, 0.0, -1.0, 0.0, 0.0, -1.0, 0.0, 0.0, -1.0, 0.0, 0.0, -1.0, 0.0, 0.0, -1.0, 0.0, 0.0, -1.0, 0.0, 0.0, -1.0, 0.0, 0.0, -1.0, 0.0, 0.0, -1.0, 0.0, 0.0, 1.0, 0.0, 0.0, 1.0, 0.0, 0.0, 1.0, 0.0, 0.0, 1.0, 0.0, 0.0, 1.0, 0.0, 0.0, 1.0, 0.0, 0.0, 1.0, 0.0, 0.0, 1.0, 0.0, 0.0, 1.0, 0.0, 0.0, 1.0, 0.0, 0.0, 1.0, 0.0, 0.0, 1.0, 0.0, 0.0, 1.0, 0.0, 0.0, 1.0, 0.0, 0.0, 1.0, 0.0, 0.0, 1.0, 0.0, 0.0, 1.0, 0.0, 0.0, 1.0, 0.0, 0.0, 1.0, 0.0, 0.0, 1.0, 0.0, 0.0, 1.0, 0.0, 0.0, 1.0, 0.0, 0.0, 1.0, 0.0, 0.0, 1.0, 0.0, 0.0, 1.0, 0.0, 0.0, 1.0, 0.0, 0.0, 1.0, 0.0, 0.0, 1.0])] * 3)])

# ---- objects
ob_sun_002 = bpy.data.objects.new('Sun.002', light_sun_002)
ob_camera_001 = bpy.data.objects.new('Camera.001', cam_camera_001)
ob_node_18 = bpy.data.objects.new('Node_18', None)
ob_bodyparent = bpy.data.objects.new('BodyParent', None)
ob_headparent = bpy.data.objects.new('HeadParent', None)
ob_hat_layer = bpy.data.objects.new('Hat Layer', me_mesh_1)
ob_leftarm = bpy.data.objects.new('LeftArm', None)
ob_left_arm = bpy.data.objects.new('Left Arm', me_mesh_6)
ob_left_arm_layer = bpy.data.objects.new('Left Arm Layer', me_mesh_7)
ob_leftleg = bpy.data.objects.new('LeftLeg', None)
ob_left_leg = bpy.data.objects.new('Left Leg', me_mesh_10)
ob_left_leg_layer = bpy.data.objects.new('Left Leg Layer', me_mesh_11)
ob_rightarm = bpy.data.objects.new('RightArm', None)
ob_right_arm = bpy.data.objects.new('Right Arm', me_mesh_4)
ob_right_arm_layer = bpy.data.objects.new('Right Arm Layer', me_mesh_5)
ob_rightleg = bpy.data.objects.new('RightLeg', None)
ob_right_leg = bpy.data.objects.new('Right Leg', me_mesh_8)
ob_right_leg_layer = bpy.data.objects.new('Right Leg Layer', me_mesh_9)
ob_body = bpy.data.objects.new('Body', me_mesh_2)
ob_body_layer = bpy.data.objects.new('Body Layer', me_mesh_3)
ob_head = bpy.data.objects.new('Head', me_mesh_0)

# ---- transforms, parenting, visibility, modifiers, constraints
ob_sun_002.location = (-6.768, -6.422, 9.37)
ob_sun_002.rotation_euler = (1.536, -0.00937, -7.174)
ob_sun_002.scale = (107.5, 107.5, 107.5)
ob_sun_002.lineart.crease_threshold = 0.0
ob_camera_001.location = (-17.35, -8.851, 9.874)
ob_camera_001.rotation_euler = (1.396, 1.401e-08, -1.119)
ob_camera_001.lineart.crease_threshold = 0.0
ob_node_18.location = (0.09262, -1.694, 2.659)
ob_node_18.rotation_euler = (0.05674, -0.02205, 2.248)
ob_node_18.scale = (3.929, 3.929, 3.929)
ob_node_18.empty_display_size = 0.001
ob_bodyparent.parent = ob_node_18
ob_bodyparent.location = (0.0, 0.0, 1.5)
ob_bodyparent.rotation_mode = 'QUATERNION'
ob_bodyparent.rotation_quaternion = (1.0, 0.0, 0.0, 0.0)
ob_bodyparent.empty_display_size = 0.6
ob_headparent.parent = ob_node_18
ob_headparent.location = (0.0, 0.0, 1.5)
ob_headparent.rotation_mode = 'QUATERNION'
ob_headparent.rotation_quaternion = (1.0, 0.0, 0.0, 0.0)
ob_headparent.empty_display_size = 0.6
ob_hat_layer.parent = ob_headparent
ob_hat_layer.location = (0.0, 0.0, -1.5)
ob_hat_layer.rotation_mode = 'QUATERNION'
ob_hat_layer.rotation_quaternion = (1.0, 0.0, 0.0, 0.0)
ob_hat_layer.hide_render = True
ob_leftarm.parent = ob_node_18
ob_leftarm.location = (-0.3125, -0.0, 1.375)
ob_leftarm.rotation_euler = (0.0, 0.04465, 0.0)
ob_leftarm.empty_display_size = 0.564
ob_left_arm.parent = ob_leftarm
ob_left_arm.location = (0.3125, 0.0, -1.375)
ob_left_arm.rotation_mode = 'QUATERNION'
ob_left_arm.rotation_quaternion = (1.0, 0.0, 0.0, 0.0)
ob_left_arm.visible_camera = False
ob_left_arm_layer.parent = ob_leftarm
ob_left_arm_layer.location = (0.3125, 0.0, -1.375)
ob_left_arm_layer.rotation_mode = 'QUATERNION'
ob_left_arm_layer.rotation_quaternion = (1.0, 0.0, 0.0, 0.0)
ob_left_arm_layer.hide_render = True
ob_leftleg.parent = ob_node_18
ob_leftleg.location = (-0.1187, 0.0, 0.75)
ob_leftleg.rotation_mode = 'QUATERNION'
ob_leftleg.rotation_quaternion = (0.9996, -3.01e-09, 0.02911, -2.716e-08)
ob_leftleg.empty_display_size = 0.3037
ob_left_leg.parent = ob_leftleg
ob_left_leg.location = (0.1187, 0.0, -0.75)
ob_left_leg.rotation_mode = 'QUATERNION'
ob_left_leg.rotation_quaternion = (1.0, 0.0, 0.0, 0.0)
ob_left_leg.visible_camera = False
ob_left_leg_layer.parent = ob_leftleg
ob_left_leg_layer.location = (0.1187, 0.0, -0.75)
ob_left_leg_layer.rotation_mode = 'QUATERNION'
ob_left_leg_layer.rotation_quaternion = (1.0, -9.313e-10, 0.003319, 8.12e-09)
ob_left_leg_layer.hide_render = True
ob_rightarm.parent = ob_node_18
ob_rightarm.location = (0.3125, 0.0, 1.375)
ob_rightarm.rotation_euler = (0.0, -0.04465, 0.0)
ob_rightarm.empty_display_size = 0.564
ob_right_arm.parent = ob_rightarm
ob_right_arm.location = (-0.3125, 0.0, -1.375)
ob_right_arm.rotation_mode = 'QUATERNION'
ob_right_arm.rotation_quaternion = (1.0, 0.0, 0.0, 0.0)
ob_right_arm.visible_camera = False
ob_right_arm_layer.parent = ob_rightarm
ob_right_arm_layer.location = (-0.3125, 0.0, -1.375)
ob_right_arm_layer.rotation_mode = 'QUATERNION'
ob_right_arm_layer.rotation_quaternion = (1.0, 0.0, 0.0, 0.0)
ob_right_arm_layer.hide_render = True
ob_rightleg.parent = ob_node_18
ob_rightleg.location = (0.1187, 0.0, 0.75)
ob_rightleg.rotation_mode = 'QUATERNION'
ob_rightleg.rotation_quaternion = (0.9996, -0.003819, -0.02906, -0.000111)
ob_rightleg.empty_display_size = 0.3037
ob_right_leg.parent = ob_rightleg
ob_right_leg.location = (-0.1187, 0.0, -0.75)
ob_right_leg.rotation_mode = 'QUATERNION'
ob_right_leg.rotation_quaternion = (1.0, 0.0, 0.0, 0.0)
ob_right_leg.visible_camera = False
ob_right_leg_layer.parent = ob_rightleg
ob_right_leg_layer.location = (-0.1187, 0.0, -0.75)
ob_right_leg_layer.rotation_mode = 'QUATERNION'
ob_right_leg_layer.rotation_quaternion = (1.0, 0.0, 0.0, 0.0)
ob_body.parent = ob_bodyparent
ob_body.location = (0.0, 0.0, -1.5)
ob_body.rotation_mode = 'QUATERNION'
ob_body.rotation_quaternion = (1.0, 0.0, 0.0, 0.0)
ob_body.visible_camera = False
ob_body_layer.parent = ob_bodyparent
ob_body_layer.location = (0.0, 0.0, -1.5)
ob_body_layer.rotation_mode = 'QUATERNION'
ob_body_layer.rotation_quaternion = (1.0, 0.0, 0.0, 0.0)
ob_body_layer.hide_render = True
ob_head.parent = ob_headparent
ob_head.location = (0.0, 0.0, -1.5)
ob_head.rotation_mode = 'QUATERNION'
ob_head.rotation_quaternion = (1.0, 0.0, 0.0, 0.0)
ob_head.visible_camera = False

# ---- collection membership
scene.collection.objects.link(ob_sun_002)
col_collection.objects.link(ob_camera_001)
col_good.objects.link(ob_node_18)
col_good.objects.link(ob_bodyparent)
col_good.objects.link(ob_headparent)
col_good.objects.link(ob_hat_layer)
col_good.objects.link(ob_leftarm)
col_good.objects.link(ob_left_arm)
col_good.objects.link(ob_left_arm_layer)
col_good.objects.link(ob_leftleg)
col_good.objects.link(ob_left_leg)
col_good.objects.link(ob_left_leg_layer)
col_good.objects.link(ob_rightarm)
col_good.objects.link(ob_right_arm)
col_good.objects.link(ob_right_arm_layer)
col_good.objects.link(ob_rightleg)
col_good.objects.link(ob_right_leg)
col_good.objects.link(ob_right_leg_layer)
col_good.objects.link(ob_body)
col_good.objects.link(ob_body_layer)
col_good.objects.link(ob_head)
def _layer_coll(name, lc=None):
    lc = lc or bpy.context.view_layer.layer_collection
    for c in lc.children:
        if c.name == name: return c
        r = _layer_coll(name, c)
        if r: return r
_layer_coll('bad').exclude = True

# ---- scene / render settings (as saved in the file)
scene.camera = ob_camera_001
scene.frame_start = 1; scene.frame_end = 250; scene.frame_set(0)
scene.render.engine = 'CYCLES'
scene.render.image_settings.color_depth = '16'
scene.render.resolution_x = 1097
scene.render.resolution_y = 1497
scene.render.film_transparent = True
scene.cycles.denoising_use_gpu = True
scene.cycles.sampling_pattern = 'TABULATED_SOBOL'
scene.cycles.filter_width = 0.96
scene.eevee.ray_tracing_options.trace_max_roughness = 0.0
scene.view_settings.view_transform = 'Raw'
bpy.context.view_layer.update()
